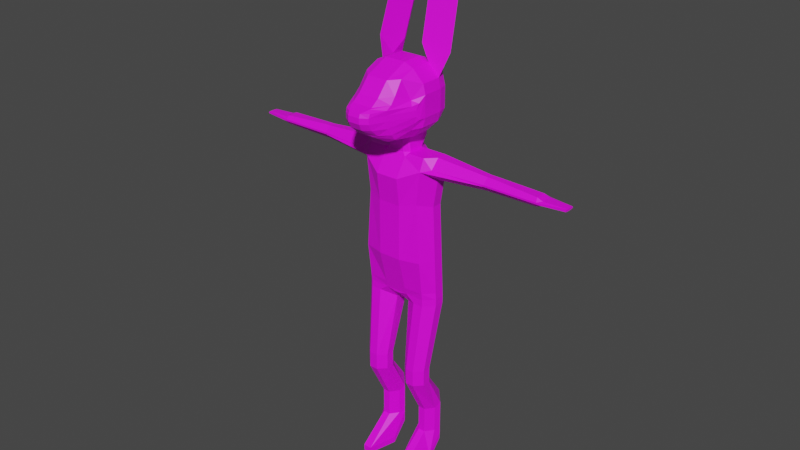 # Source: RabbitBase.blend  (saved by Blender 2.90.8; exported with 4.5.12 LTS)
import bpy
from mathutils import Matrix  # noqa: F401  (used for matrix-valued properties, if any)

bpy.ops.wm.read_factory_settings(use_empty=True)
scene = bpy.context.scene
scene.name = 'Scene'

# ---- collections
col_collection = bpy.data.collections.new('Collection'); scene.collection.children.link(col_collection)

# ---- images (referenced by path relative to the original .blend; pixels are not part of the script)
import os
ASSET_DIR = os.environ.get("B2B_ASSET_DIR", "")  # directory of the original .blend (textures are referenced by path, not embedded)
HERE = os.path.dirname(os.path.abspath(__file__))  # packed textures are extracted next to this script under _unpacked/

def load_image(name, relpath, width, height, colorspace="sRGB"):
    """Load a texture the original file referenced (path relative to the .blend, or extracted next to this script)."""
    p = next((c for c in (os.path.join(HERE, relpath), os.path.join(ASSET_DIR, relpath)) if relpath and os.path.exists(c)), "")
    if p:
        img = bpy.data.images.load(p, check_existing=True)
        img.name = name
    else:  # same state as the original file: an image datablock whose file is absent (Cycles renders it pink)
        img = bpy.data.images.new(name, width, height)
        img.source = "FILE"
        img.filepath = "//" + (relpath or name)
    img.colorspace_settings.name = colorspace
    return img
img_rabbitaobake = load_image('RabbitAOBake', 'Textures/RabbitAOBake.png', 1024, 1024, 'sRGB')
img_krimbletexturecombined_png = load_image('KrimbleTextureCombined.png', 'Textures/KrimbleTextureCombined.png', 1024, 1024, 'sRGB')

# ---- materials (node trees are filled in below, after node groups)
mat_material_001 = bpy.data.materials.new('Material.001')

# ---- material node trees
mat_material_001.use_nodes = True; mat_material_001.node_tree.nodes.clear()
_N = mat_material_001.node_tree.nodes; _L = mat_material_001.node_tree.links
n0 = _N.new('ShaderNodeBsdfPrincipled'); n0.name = 'Principled BSDF'; n0.location = (10, 300)
n0.distribution = 'GGX'
n0.subsurface_method = 'BURLEY'
n0.inputs[3].default_value = 1.45
n0.inputs[27].default_value = (0.0, 0.0, 0.0, 1.0)
n0.inputs[28].default_value = 1.0
n1 = _N.new('ShaderNodeOutputMaterial'); n1.name = 'Material Output'; n1.location = (300, 300)
n2 = _N.new('ShaderNodeTexImage'); n2.name = 'Image Texture'; n2.location = (251, 594)
n2.image = img_rabbitaobake
n3 = _N.new('ShaderNodeTexImage'); n3.name = 'Image Texture.001'; n3.location = (-280, 280)
n3.image = img_krimbletexturecombined_png
_L.new(n0.outputs[0], n1.inputs[0])
_L.new(n3.outputs[0], n0.inputs[0])
n1.is_active_output = True

# ---- world
world_world = bpy.data.worlds.new('World'); scene.world = world_world
world_world.use_nodes = True; world_world.node_tree.nodes.clear()
_N = world_world.node_tree.nodes; _L = world_world.node_tree.links
n0 = _N.new('ShaderNodeOutputWorld'); n0.name = 'World Output'; n0.location = (300, 300)
n1 = _N.new('ShaderNodeBackground'); n1.name = 'Background'; n1.location = (10, 300)
n1.inputs[0].default_value = (0.05088, 0.05088, 0.05088, 1.0)
_L.new(n1.outputs[0], n0.inputs[0])
n0.is_active_output = True
world_world.color = (0.05088, 0.05088, 0.05088)
world_world.use_sun_shadow = False
world_world.sun_shadow_jitter_overblur = 0.0

# ---- meshes
me_cube_001 = bpy.data.meshes.new('Cube.001')
me_cube_001.from_pydata([(0.7919, -1.0, 13.23), (0.7919, -1.726, 16.08), (0.7919, 1.149, 16.08), (0.7919, -1.969, 21.87), (0.7919, 1.311, 21.87), (1.872, 1.0, 20.17), (2.47, 0.3581, 19.87), (1.872, -1.36, 20.17), (2.47, -0.3581, 19.87), (0.7919, 1.515, 19.94), (0.7919, -1.726, 19.94), (0.7919, 1.0, 24.67), (1.31, -2.383, 0.2608), (0.7823, -0.3221, 0.2608), (1.354, -0.2258, 2.016), (0.9038, 0.3617, 2.016), (0.7823, 0.818, 1.551), (1.31, 1.346, 2.103), (0.7823, 0.818, 1.949), (1.31, 1.346, 2.501), (2.427, -0.3221, 0.2608), (1.899, -2.383, 0.2608), (2.306, 0.3617, 2.016), (1.856, -0.2258, 2.016), (1.899, 1.346, 2.103), (2.427, 0.818, 1.551), (1.899, 1.346, 2.501), (2.427, 0.818, 1.949), (1.354, -0.2258, 3.949), (0.9038, 0.3617, 3.949), (0.7823, 0.818, 4.217), (1.31, 1.346, 4.769), (1.899, 1.346, 4.769), (2.427, 0.818, 4.217), (2.306, 0.3617, 3.949), (1.856, -0.2258, 3.949), (1.31, -1.603, 6.653), (0.7823, -1.075, 6.653), (0.7823, -0.4864, 6.653), (1.31, 0.04151, 6.653), (1.899, 0.04151, 6.653), (2.427, -0.4864, 6.653), (2.427, -1.075, 6.653), (1.899, -1.603, 6.653), (1.31, -1.603, 7.791), (0.7823, -1.075, 7.791), (0.7823, -0.4864, 7.791), (1.31, 0.04151, 7.791), (1.899, 0.04151, 7.791), (2.427, -0.4864, 7.791), (2.427, -1.075, 7.791), (1.899, -1.603, 7.791), (0.484, -0.3581, 12.3), (1.434, -1.0, 12.74), (0.7919, -1.0, 13.23), (0.15, -1.0, 13.09), (1.434, 1.111, 12.74), (0.5941, 0.7831, 12.3), (0.15, 1.0, 12.74), (0.7919, 1.0, 13.23), (2.15, 1.111, 12.74), (2.792, 0.3581, 12.74), (2.792, -0.3581, 12.74), (2.15, -1.0, 12.74), (2.15, 1.0, 13.23), (2.792, 0.3581, 13.23), (2.792, -0.3581, 13.23), (2.15, -1.0, 13.23), (2.15, 0.8774, 16.08), (2.653, 0.3581, 16.08), (2.653, -0.3581, 16.08), (2.15, -1.36, 16.08), (2.15, 1.0, 22.51), (2.792, 0.3581, 21.87), (2.792, -0.3581, 21.87), (2.15, -1.36, 22.51), (0.9172, 0.3581, 23.34), (0.7919, 1.311, 22.7), (0.15, 1.311, 23.34), (0.7919, 1.0, 23.98), (2.792, 0.3581, 23.34), (2.792, 1.0, 22.7), (2.792, -1.0, 22.7), (2.792, -0.3581, 23.34), (2.15, -1.0, 23.34), (6.412, 0.5992, 22.55), (6.412, 0.2146, 22.16), (6.412, -0.2146, 22.16), (6.412, -0.5992, 22.55), (6.412, 0.2146, 23.05), (6.412, 0.5992, 22.66), (6.412, -0.5992, 22.66), (6.412, -0.2146, 23.05), (6.766, 0.5992, 22.55), (6.766, 0.2146, 22.16), (6.766, -0.2146, 22.16), (6.766, -0.5992, 22.55), (6.766, 0.2146, 23.05), (6.766, 0.5992, 22.66), (6.766, -0.5992, 22.66), (6.766, -0.2146, 23.05), (10.13, 0.5903, 22.55), (10.05, 0.3581, 22.29), (10.05, -0.3581, 22.29), (10.13, -0.5903, 22.55), (10.05, 0.3581, 22.89), (10.13, 0.5903, 22.66), (10.13, -0.5903, 22.66), (10.05, -0.3581, 22.89), (10.36, 0.5903, 22.55), (10.45, 0.3581, 22.46), (10.45, -0.3581, 22.46), (10.36, -0.5903, 22.55), (10.45, 0.3581, 22.74), (10.36, 0.5903, 22.66), (10.36, -0.5903, 22.66), (10.45, -0.3581, 22.74), (12.01, 0.174, 22.53), (12.01, 0.3642, 22.56), (12.01, -0.3683, 22.56), (12.01, -0.1754, 22.53), (12.01, 0.3642, 22.65), (12.01, 0.174, 22.67), (12.01, -0.1754, 22.67), (12.01, -0.3683, 22.65), (0.7823, -0.3221, -0.1634), (1.31, -2.383, -0.1634), (1.31, 1.346, 1.679), (0.7823, 0.818, 1.127), (2.427, 0.818, 1.127), (1.899, 1.346, 1.679), (1.899, -2.383, -0.1634), (2.427, -0.3221, -0.1634), (0.7919, -1.121, 13.71), (2.769, -0.3581, 13.71), (2.15, -1.06, 13.71), (2.769, 0.3581, 13.71), (2.15, 0.9796, 13.71), (0.5462, 1.175, 13.35), (0.6339, 1.174, 13.44), (0.963, 1.154, 13.23), (0.7919, 1.004, 13.23), (0.6339, 1.174, 13.5), (0.5462, 1.173, 13.59), (0.7919, 1.17, 13.88), (0.9628, 1.148, 13.71), (0.6194, 2.258, 13.24), (0.7919, 2.256, 13.42), (0.7919, 2.255, 13.55), (0.6194, 2.253, 13.72), (0.09955, 3.582, 13.48), (0.07205, 3.582, 13.46), (0.07205, 3.581, 13.53), (0.09955, 3.582, 13.5), (0.9172, -0.731, 23.34), (0.5229, -1.0, 23.34), (0.7919, -1.148, 23.12), (1.061, -1.0, 23.34), (0.5229, -1.0, 24.67), (0.7919, -0.731, 24.67), (-0.7919, -1.0, 13.23), (0.0, -1.0, 13.09), (0.0, 1.0, 12.74), (0.0, -1.0, 13.23), (0.0, 1.175, 13.35), (-0.7919, -1.726, 16.08), (-0.7919, 1.149, 16.08), (0.0, -1.726, 16.08), (0.0, 1.149, 16.08), (-0.7919, -1.969, 21.87), (-0.7919, 1.311, 21.87), (0.0, -1.969, 21.87), (0.0, 1.311, 21.87), (0.0, -1.0, 23.34), (0.0, 1.311, 23.34), (-1.872, 1.0, 20.17), (-2.47, 0.3581, 19.87), (-1.872, -1.36, 20.17), (-2.47, -0.3581, 19.87), (0.0, 1.515, 19.94), (-0.7919, 1.515, 19.94), (0.0, -1.726, 19.94), (-0.7919, -1.726, 19.94), (-0.7919, 1.0, 24.67), (0.0, -1.0, 24.67), (0.0, 1.0, 24.67), (-1.31, -2.383, 0.2608), (-0.7823, -0.3221, 0.2608), (-1.354, -0.2258, 2.016), (-0.9038, 0.3617, 2.016), (-0.7823, 0.818, 1.551), (-1.31, 1.346, 2.103), (-0.7823, 0.818, 1.949), (-1.31, 1.346, 2.501), (-2.427, -0.3221, 0.2608), (-1.899, -2.383, 0.2608), (-2.306, 0.3617, 2.016), (-1.856, -0.2258, 2.016), (-1.899, 1.346, 2.103), (-2.427, 0.818, 1.551), (-1.899, 1.346, 2.501), (-2.427, 0.818, 1.949), (-1.354, -0.2258, 3.949), (-0.9038, 0.3617, 3.949), (-0.7823, 0.818, 4.217), (-1.31, 1.346, 4.769), (-1.899, 1.346, 4.769), (-2.427, 0.818, 4.217), (-2.306, 0.3617, 3.949), (-1.856, -0.2258, 3.949), (-1.31, -1.603, 6.653), (-0.7823, -1.075, 6.653), (-0.7823, -0.4864, 6.653), (-1.31, 0.04151, 6.653), (-1.899, 0.04151, 6.653), (-2.427, -0.4864, 6.653), (-2.427, -1.075, 6.653), (-1.899, -1.603, 6.653), (-1.31, -1.603, 7.791), (-0.7823, -1.075, 7.791), (-0.7823, -0.4864, 7.791), (-1.31, 0.04151, 7.791), (-1.899, 0.04151, 7.791), (-2.427, -0.4864, 7.791), (-2.427, -1.075, 7.791), (-1.899, -1.603, 7.791), (-0.484, -0.3581, 12.3), (-1.434, -1.0, 12.74), (-0.7919, -1.0, 13.23), (-0.15, -1.0, 13.09), (-1.434, 1.111, 12.74), (-0.5941, 0.7831, 12.3), (-0.15, 1.0, 12.74), (-0.7919, 1.0, 13.23), (-2.15, 1.111, 12.74), (-2.792, 0.3581, 12.74), (-2.792, -0.3581, 12.74), (-2.15, -1.0, 12.74), (-2.15, 1.0, 13.23), (-2.792, 0.3581, 13.23), (-2.792, -0.3581, 13.23), (-2.15, -1.0, 13.23), (-2.15, 0.8774, 16.08), (-2.653, 0.3581, 16.08), (-2.653, -0.3581, 16.08), (-2.15, -1.36, 16.08), (-2.15, 1.0, 22.51), (-2.792, 0.3581, 21.87), (-2.792, -0.3581, 21.87), (-2.15, -1.36, 22.51), (-0.7919, 0.3581, 23.34), (-0.7919, 1.311, 22.7), (-0.15, 1.311, 23.34), (-0.7919, 1.0, 23.98), (-2.792, 0.3581, 23.34), (-2.792, 1.0, 22.7), (-2.792, -1.0, 22.7), (-2.792, -0.3581, 23.34), (-2.15, -1.0, 23.34), (-6.412, 0.5992, 22.55), (-6.412, 0.2146, 22.16), (-6.412, -0.2146, 22.16), (-6.412, -0.5992, 22.55), (-6.412, 0.2146, 23.05), (-6.412, 0.5992, 22.66), (-6.412, -0.5992, 22.66), (-6.412, -0.2146, 23.05), (-6.766, 0.5992, 22.55), (-6.766, 0.2146, 22.16), (-6.766, -0.2146, 22.16), (-6.766, -0.5992, 22.55), (-6.766, 0.2146, 23.05), (-6.766, 0.5992, 22.66), (-6.766, -0.5992, 22.66), (-6.766, -0.2146, 23.05), (-10.13, 0.5903, 22.55), (-10.05, 0.3581, 22.29), (-10.05, -0.3581, 22.29), (-10.13, -0.5903, 22.55), (-10.05, 0.3581, 22.89), (-10.13, 0.5903, 22.66), (-10.13, -0.5903, 22.66), (-10.05, -0.3581, 22.89), (-10.36, 0.5903, 22.55), (-10.45, 0.3581, 22.46), (-10.45, -0.3581, 22.46), (-10.36, -0.5903, 22.55), (-10.45, 0.3581, 22.74), (-10.36, 0.5903, 22.66), (-10.36, -0.5903, 22.66), (-10.45, -0.3581, 22.74), (-12.01, 0.174, 22.53), (-12.01, 0.3642, 22.56), (-12.01, -0.3683, 22.56), (-12.01, -0.1754, 22.53), (-12.01, 0.3642, 22.65), (-12.01, 0.174, 22.67), (-12.01, -0.1754, 22.67), (-12.01, -0.3683, 22.65), (-0.7823, -0.3221, -0.1634), (-1.31, -2.383, -0.1634), (-1.31, 1.346, 1.679), (-0.7823, 0.818, 1.127), (-2.427, 0.818, 1.127), (-1.899, 1.346, 1.679), (-1.899, -2.383, -0.1634), (-2.427, -0.3221, -0.1634), (-0.7919, -1.121, 13.71), (0.0, -1.121, 13.71), (0.0, 1.173, 13.59), (-2.769, -0.3581, 13.71), (-2.15, -1.06, 13.71), (-2.769, 0.3581, 13.71), (-2.15, 0.9796, 13.71), (0.0, 2.258, 13.04), (0.0, 2.253, 13.86), (0.0, 3.582, 13.46), (0.0, 3.581, 13.53), (-0.5462, 1.175, 13.35), (-0.6339, 1.174, 13.44), (-0.963, 1.154, 13.23), (-0.7919, 1.004, 13.23), (-0.6339, 1.174, 13.5), (-0.5462, 1.173, 13.59), (-0.7919, 1.17, 13.88), (-0.9628, 1.148, 13.71), (-0.6194, 2.258, 13.24), (-0.7919, 2.256, 13.42), (-0.7919, 2.255, 13.55), (-0.6194, 2.253, 13.72), (-0.09955, 3.582, 13.48), (-0.07205, 3.582, 13.46), (-0.07205, 3.581, 13.53), (-0.09955, 3.582, 13.5), (-0.7919, -0.731, 23.34), (-0.5229, -1.0, 23.34), (-0.7919, -1.148, 23.12), (-1.061, -1.0, 23.34), (-0.5229, -1.0, 24.67), (-0.7919, -0.731, 24.67), (0.7321, -2.761, 24.61), (0.7321, -1.126, 24.34), (1.387, -1.126, 24.61), (1.429, -2.803, 24.97), (2.182, -1.126, 25.41), (2.346, -1.126, 26.06), (1.827, -1.824, 25.36), (1.429, -3.2, 25.36), (1.387, -1.126, 28.97), (0.7321, -1.126, 29.25), (0.7321, -2.761, 28.52), (1.345, -2.158, 28.56), (0.7321, -4.137, 27.2), (1.429, -3.2, 27.25), (2.182, -1.126, 28.18), (1.827, -1.824, 27.25), (2.346, -1.126, 27.52), (1.387, 0.3379, 24.61), (0.7321, 0.3379, 24.34), (0.7321, 0.993, 24.61), (1.429, 1.035, 24.97), (0.7321, 1.788, 25.41), (0.7321, 2.059, 26.06), (1.387, 1.788, 26.06), (1.429, 1.433, 25.36), (2.182, 0.3379, 25.41), (1.827, 1.035, 25.36), (2.182, 0.993, 26.06), (2.346, 0.3379, 26.06), (0.7321, 0.993, 28.97), (0.7321, 0.3379, 29.25), (1.387, 0.3379, 28.97), (1.429, 1.18, 28.62), (2.182, 0.3379, 28.18), (2.346, 0.3379, 27.52), (2.182, 0.993, 27.52), (1.827, 1.18, 28.22), (0.7321, 1.788, 28.18), (1.429, 1.433, 28.22), (1.387, 1.788, 27.52), (0.7321, 2.059, 27.52), (0.682, 0.5956, 29.99), (0.8099, 0.8438, 29.9), (2.084, 1.232, 29.79), (2.75, 0.7079, 29.75), (0.5015, 1.429, 32.86), (0.6295, 1.678, 32.77), (1.903, 2.066, 32.66), (2.569, 1.542, 32.62), (0.5316, 2.128, 35.08), (0.6231, 2.306, 35.02), (1.534, 2.678, 34.93), (2.12, 2.209, 34.91), (0.5997, 2.482, 36.01), (0.6339, 2.548, 35.99), (0.9748, 2.563, 35.95), (1.281, 2.512, 35.95), (2.182, -1.782, 26.31), (2.079, -1.794, 25.86), (2.278, -1.55, 26.06), (1.4, -3.445, 25.84), (1.387, -3.556, 26.31), (1.387, -3.556, 26.7), (1.411, -3.576, 27.02), (2.032, -2.021, 26.98), (2.182, -1.782, 26.7), (2.257, -1.601, 27.11), (0.9415, -3.856, 25.39), (0.4126, -4.137, 25.41), (0.7321, -3.86, 25.25), (0.8905, -4.586, 26.31), (0.4126, -4.914, 26.31), (0.4126, -4.687, 25.87), (0.9069, -4.362, 25.86), (0.4126, -4.823, 26.95), (0.9101, -4.495, 26.97), (0.7321, -4.297, 27.15), (0.4126, -4.914, 26.7), (0.8905, -4.586, 26.7), (0.7321, -3.562, 27.62), (1.385, -2.799, 27.66), (-0.7321, -2.761, 24.61), (-0.7321, -1.126, 24.34), (-1.387, -1.126, 24.61), (-1.429, -2.803, 24.97), (-2.182, -1.126, 25.41), (-2.346, -1.126, 26.06), (-1.827, -1.824, 25.36), (-1.429, -3.2, 25.36), (-1.387, -1.126, 28.97), (-0.7321, -1.126, 29.25), (-0.7321, -2.761, 28.52), (-1.345, -2.158, 28.56), (-0.7321, -4.137, 27.2), (-1.429, -3.2, 27.25), (-2.182, -1.126, 28.18), (-1.827, -1.824, 27.25), (-2.346, -1.126, 27.52), (-1.387, 0.3379, 24.61), (-0.7321, 0.3379, 24.34), (-0.7321, 0.993, 24.61), (-1.429, 1.035, 24.97), (-0.7321, 1.788, 25.41), (-0.7321, 2.059, 26.06), (-1.387, 1.788, 26.06), (-1.429, 1.433, 25.36), (-2.182, 0.3379, 25.41), (-1.827, 1.035, 25.36), (-2.182, 0.993, 26.06), (-2.346, 0.3379, 26.06), (-0.7321, 0.993, 28.97), (-0.7321, 0.3379, 29.25), (-1.387, 0.3379, 28.97), (-1.429, 1.18, 28.62), (-2.182, 0.3379, 28.18), (-2.346, 0.3379, 27.52), (-2.182, 0.993, 27.52), (-1.827, 1.18, 28.22), (-0.7321, 1.788, 28.18), (-1.429, 1.433, 28.22), (-1.387, 1.788, 27.52), (-0.7321, 2.059, 27.52), (0.0, -2.761, 24.61), (0.0, -1.126, 24.34), (0.0, -4.137, 25.41), (0.0, -1.126, 29.25), (0.0, -2.761, 28.52), (0.0, -4.137, 27.2), (0.0, 0.3379, 24.34), (0.0, 0.993, 24.61), (0.0, 1.788, 25.41), (0.0, 2.059, 26.06), (0.0, 0.993, 28.97), (0.0, 0.3379, 29.25), (0.0, 1.788, 28.18), (0.0, 2.059, 27.52), (-0.682, 0.5956, 29.99), (-0.8099, 0.8438, 29.9), (-2.084, 1.232, 29.79), (-2.75, 0.7079, 29.75), (-0.5015, 1.429, 32.86), (-0.6295, 1.678, 32.77), (-1.903, 2.066, 32.66), (-2.569, 1.542, 32.62), (-0.5316, 2.128, 35.08), (-0.6231, 2.306, 35.02), (-1.534, 2.678, 34.93), (-2.12, 2.209, 34.91), (-0.5997, 2.482, 36.01), (-0.6339, 2.548, 35.99), (-0.9748, 2.563, 35.95), (-1.281, 2.512, 35.95), (-2.182, -1.782, 26.31), (-2.079, -1.794, 25.86), (-2.278, -1.55, 26.06), (-1.4, -3.445, 25.84), (-1.387, -3.556, 26.31), (-1.387, -3.556, 26.7), (-1.411, -3.576, 27.02), (-2.032, -2.021, 26.98), (-2.182, -1.782, 26.7), (-2.257, -1.601, 27.11), (0.0, -4.687, 25.87), (0.0, -4.914, 26.31), (0.0, -4.914, 26.7), (0.0, -4.825, 26.95), (-0.9415, -3.856, 25.39), (-0.4126, -4.137, 25.41), (-0.7321, -3.86, 25.25), (-0.8905, -4.586, 26.31), (-0.4126, -4.914, 26.31), (-0.4126, -4.687, 25.87), (-0.9069, -4.362, 25.86), (-0.4126, -4.823, 26.95), (-0.9101, -4.495, 26.97), (-0.7321, -4.297, 27.15), (-0.4126, -4.914, 26.7), (-0.8905, -4.586, 26.7), (-0.7321, -3.562, 27.62), (-1.385, -2.799, 27.66), (0.0, -3.562, 27.62)], [], [(21, 23, 14, 12), (26, 19, 31, 32), (22, 27, 33, 34), (18, 15, 29, 30), (13, 15, 18, 16), (30, 29, 37, 38), (38, 37, 45, 46), (14, 23, 35, 28), (17, 19, 26, 24), (25, 27, 22, 20), (40, 39, 47, 48), (28, 35, 43, 36), (32, 31, 39, 40), (34, 33, 41, 42), (58, 57, 52, 55, 161, 162), (42, 41, 49, 50), (46, 45, 52, 57), (36, 43, 51, 44), (54, 53, 63, 67, 0), (44, 51, 63, 53), (48, 47, 56, 60), (50, 49, 61, 62), (5, 9, 4, 72), (55, 54, 0, 163, 161), (60, 56, 59, 141, 140, 64), (146, 314, 316, 151), (64, 140, 139, 142, 145, 137), (308, 133, 1, 167), (62, 61, 65, 66), (72, 4, 77, 81), (181, 10, 3, 171), (134, 136, 69, 70), (309, 143, 149, 315), (133, 135, 71, 1), (80, 83, 92, 89), (8, 6, 73, 74), (9, 179, 172, 4), (10, 7, 75, 3), (79, 78, 174, 185, 11), (80, 76, 154, 157, 84, 83), (173, 155, 158, 184), (3, 75, 82, 84, 157, 156), (82, 75, 88, 91), (72, 81, 90, 85), (91, 88, 96, 99), (158, 159, 11, 185, 184), (87, 86, 94, 95), (74, 73, 86, 87), (97, 100, 108, 105), (85, 90, 98, 93), (89, 92, 100, 97), (95, 94, 102, 103), (111, 110, 117, 120), (103, 102, 110, 111), (99, 96, 104, 107), (93, 98, 106, 101), (115, 112, 119, 124), (107, 104, 112, 115), (101, 106, 114, 109), (105, 108, 116, 113), (73, 6, 5, 72), (109, 114, 121, 118), (113, 116, 123, 122), (119, 120, 117, 118, 121, 122, 123, 124), (4, 172, 174, 78, 77), (154, 76, 79, 11, 159), (52, 53, 54, 55), (56, 57, 58, 59), (76, 77, 78, 79), (82, 83, 84), (12, 14, 15, 13), (19, 17, 16, 18), (27, 25, 24, 26), (23, 21, 20, 22), (26, 32, 33, 27), (35, 23, 22, 34), (14, 28, 29, 15), (31, 19, 18, 30), (32, 40, 41, 33), (43, 35, 34, 42), (28, 36, 37, 29), (39, 31, 30, 38), (42, 50, 51, 43), (45, 37, 36, 44), (38, 46, 47, 39), (49, 41, 40, 48), (48, 60, 61, 49), (63, 51, 50, 62), (44, 53, 52, 45), (56, 47, 46, 57), (62, 66, 67, 63), (65, 61, 60, 64), (134, 70, 71, 135), (136, 65, 64, 137), (8, 74, 75, 7), (6, 69, 68, 5), (76, 80, 81, 77), (72, 85, 86, 73), (88, 75, 74, 87), (92, 83, 82, 91), (90, 81, 80, 89), (89, 97, 98, 90), (94, 86, 85, 93), (96, 88, 87, 95), (100, 92, 91, 99), (95, 103, 104, 96), (108, 100, 99, 107), (106, 98, 97, 105), (102, 94, 93, 101), (107, 115, 116, 108), (114, 106, 105, 113), (110, 102, 101, 109), (112, 104, 103, 111), (113, 122, 121, 114), (117, 110, 109, 118), (119, 112, 111, 120), (123, 116, 115, 124), (16, 17, 127, 128), (70, 8, 7, 71), (1, 71, 7, 10), (2, 168, 179, 9), (70, 69, 6, 8), (167, 1, 10, 181), (68, 2, 9, 5), (128, 127, 130, 129, 132, 131, 126, 125), (25, 20, 132, 129), (13, 16, 128, 125), (12, 13, 125, 126), (21, 12, 126, 131), (20, 21, 131, 132), (17, 24, 130, 127), (24, 25, 129, 130), (69, 136, 137, 68), (66, 134, 135, 67), (0, 67, 135, 133), (144, 143, 309, 168, 2), (66, 65, 136, 134), (163, 0, 133, 308), (142, 139, 147, 148), (315, 149, 152, 317), (138, 141, 59, 58, 162, 164), (137, 145, 144, 2, 68), (148, 147, 150, 153), (150, 151, 316, 317, 152, 153), (138, 139, 140, 141), (142, 143, 144, 145), (138, 146, 147, 139), (149, 143, 142, 148), (146, 151, 150, 147), (152, 149, 148, 153), (138, 164, 314, 146), (154, 155, 156, 157), (154, 159, 158, 155), (171, 3, 156, 155, 173), (195, 186, 188, 197), (200, 206, 205, 193), (196, 208, 207, 201), (192, 204, 203, 189), (187, 190, 192, 189), (204, 212, 211, 203), (212, 220, 219, 211), (188, 202, 209, 197), (191, 198, 200, 193), (199, 194, 196, 201), (214, 222, 221, 213), (202, 210, 217, 209), (206, 214, 213, 205), (208, 216, 215, 207), (232, 162, 161, 229, 226, 231), (216, 224, 223, 215), (220, 231, 226, 219), (210, 218, 225, 217), (228, 160, 241, 237, 227), (218, 227, 237, 225), (222, 234, 230, 221), (224, 236, 235, 223), (175, 246, 170, 180), (229, 161, 163, 160, 228), (234, 238, 320, 321, 233, 230), (326, 331, 316, 314), (162, 164, 163, 161), (238, 313, 325, 322, 319, 320), (308, 167, 165, 307), (236, 240, 239, 235), (246, 255, 251, 170), (181, 171, 169, 182), (310, 244, 243, 312), (309, 315, 329, 323), (307, 165, 245, 311), (309, 168, 167, 308), (172, 174, 173, 171), (254, 263, 266, 257), (178, 248, 247, 176), (180, 170, 172, 179), (179, 172, 171, 181), (182, 169, 249, 177), (253, 183, 185, 174, 252), (254, 257, 258, 337, 334, 250), (173, 184, 338, 335), (169, 336, 337, 258, 256, 249), (256, 265, 262, 249), (246, 259, 264, 255), (265, 273, 270, 262), (338, 184, 185, 183, 339), (261, 269, 268, 260), (248, 261, 260, 247), (271, 279, 282, 274), (259, 267, 272, 264), (263, 271, 274, 266), (269, 277, 276, 268), (285, 294, 291, 284), (277, 285, 284, 276), (273, 281, 278, 270), (267, 275, 280, 272), (289, 298, 293, 286), (281, 289, 286, 278), (275, 283, 288, 280), (279, 287, 290, 282), (247, 246, 175, 176), (283, 292, 295, 288), (287, 296, 297, 290), (293, 298, 297, 296, 295, 292, 291, 294), (170, 251, 252, 174, 172), (174, 185, 184, 173), (334, 339, 183, 253, 250), (226, 229, 228, 227), (230, 233, 232, 231), (250, 253, 252, 251), (256, 258, 257), (186, 187, 189, 188), (193, 192, 190, 191), (201, 200, 198, 199), (197, 196, 194, 195), (200, 201, 207, 206), (209, 208, 196, 197), (188, 189, 203, 202), (205, 204, 192, 193), (206, 207, 215, 214), (217, 216, 208, 209), (202, 203, 211, 210), (213, 212, 204, 205), (216, 217, 225, 224), (219, 218, 210, 211), (212, 213, 221, 220), (223, 222, 214, 215), (222, 223, 235, 234), (237, 236, 224, 225), (218, 219, 226, 227), (230, 231, 220, 221), (236, 237, 241, 240), (239, 238, 234, 235), (310, 311, 245, 244), (312, 313, 238, 239), (178, 177, 249, 248), (176, 175, 242, 243), (250, 251, 255, 254), (246, 247, 260, 259), (262, 261, 248, 249), (266, 265, 256, 257), (264, 263, 254, 255), (263, 264, 272, 271), (268, 267, 259, 260), (270, 269, 261, 262), (274, 273, 265, 266), (269, 270, 278, 277), (282, 281, 273, 274), (280, 279, 271, 272), (276, 275, 267, 268), (281, 282, 290, 289), (288, 287, 279, 280), (284, 283, 275, 276), (286, 285, 277, 278), (287, 288, 295, 296), (291, 292, 283, 284), (293, 294, 285, 286), (297, 298, 289, 290), (190, 302, 301, 191), (244, 245, 177, 178), (165, 182, 177, 245), (168, 179, 181, 167), (166, 180, 179, 168), (244, 178, 176, 243), (167, 181, 182, 165), (242, 175, 180, 166), (302, 299, 300, 305, 306, 303, 304, 301), (199, 303, 306, 194), (187, 299, 302, 190), (186, 300, 299, 187), (195, 305, 300, 186), (194, 306, 305, 195), (191, 301, 304, 198), (198, 304, 303, 199), (243, 242, 313, 312), (240, 241, 311, 310), (164, 309, 308, 163), (160, 307, 311, 241), (324, 166, 168, 309, 323), (240, 310, 312, 239), (163, 308, 307, 160), (322, 328, 327, 319), (315, 317, 332, 329), (318, 164, 162, 232, 233, 321), (164, 314, 315, 309), (313, 242, 166, 324, 325), (314, 316, 317, 315), (328, 333, 330, 327), (330, 333, 332, 317, 316, 331), (318, 321, 320, 319), (322, 325, 324, 323), (318, 319, 327, 326), (329, 328, 322, 323), (326, 327, 330, 331), (332, 333, 328, 329), (318, 326, 314, 164), (334, 337, 336, 335), (334, 335, 338, 339), (171, 173, 335, 336, 169), (371, 348, 354, 373), (342, 357, 365, 344), (360, 364, 366), (375, 367, 363, 379), (343, 346, 347), (372, 376, 378), (401, 410, 413, 400), (351, 420, 353, 355), (368, 374, 356, 345), (340, 341, 342, 343), (398, 400, 347, 346), (504, 417, 414, 505), (348, 349, 350, 351), (403, 404, 355, 353), (357, 358, 359, 360), (361, 362, 363, 364), (365, 366, 367, 368), (369, 370, 371, 372), (373, 374, 375, 376), (377, 378, 379, 380), (340, 409, 408, 464, 462), (342, 344, 346, 343), (402, 401, 397, 405), (354, 348, 351, 355), (419, 352, 353, 420), (354, 355, 404, 406, 356), (365, 357, 360, 366), (359, 361, 364, 360), (363, 367, 366, 364), (377, 369, 372, 378), (373, 376, 383, 384), (375, 379, 378, 376), (374, 368, 367, 375), (362, 380, 379, 363), (341, 358, 357, 342), (368, 345, 344, 365), (370, 349, 348, 371), (356, 374, 373, 354), (407, 347, 400, 413), (344, 345, 399, 398, 346), (369, 377, 474, 472), (362, 361, 470, 471), (377, 380, 475, 474), (370, 369, 472, 473), (380, 362, 471, 475), (418, 410, 401, 402), (341, 340, 462, 463), (358, 341, 463, 468), (418, 402, 403, 415), (361, 359, 469, 470), (408, 412, 502, 464), (359, 358, 468, 469), (419, 350, 466, 520), (349, 370, 473, 465), (350, 349, 465, 466), (384, 383, 387, 388), (376, 372, 382, 383), (372, 371, 381, 382), (371, 373, 384, 381), (385, 388, 392, 389), (381, 384, 388, 385), (382, 381, 385, 386), (383, 382, 386, 387), (391, 390, 394, 395), (386, 385, 389, 390), (387, 386, 390, 391), (388, 387, 391, 392), (393, 396, 395, 394), (392, 391, 395, 396), (389, 392, 396, 393), (390, 389, 393, 394), (397, 398, 399), (404, 405, 406), (411, 503, 502, 412), (352, 416, 415, 403, 353), (397, 401, 400, 398), (402, 405, 404, 403), (411, 417, 504, 503), (414, 416, 352, 467, 505), (345, 356, 406, 405, 397, 399), (407, 408, 409), (414, 415, 416), (411, 412, 413, 410), (414, 417, 418, 415), (412, 408, 407, 413), (417, 411, 410, 418), (407, 409, 340, 343, 347), (352, 419, 520, 467), (350, 419, 420, 351), (452, 454, 435, 429), (423, 425, 446, 438), (441, 447, 445), (456, 460, 444, 448), (424, 428, 427), (453, 459, 457), (496, 495, 512, 509), (432, 436, 434, 519), (449, 426, 437, 455), (421, 424, 423, 422), (493, 427, 428, 495), (504, 505, 513, 516), (429, 432, 431, 430), (498, 434, 436, 499), (438, 441, 440, 439), (442, 445, 444, 443), (446, 449, 448, 447), (450, 453, 452, 451), (454, 457, 456, 455), (458, 461, 460, 459), (421, 462, 464, 507, 508), (423, 424, 427, 425), (497, 500, 492, 496), (435, 436, 432, 429), (518, 519, 434, 433), (435, 437, 501, 499, 436), (446, 447, 441, 438), (440, 441, 445, 442), (444, 445, 447, 448), (458, 459, 453, 450), (454, 479, 478, 457), (456, 457, 459, 460), (455, 456, 448, 449), (443, 444, 460, 461), (422, 423, 438, 439), (449, 446, 425, 426), (451, 452, 429, 430), (437, 435, 454, 455), (506, 512, 495, 428), (425, 427, 493, 494, 426), (450, 472, 474, 458), (443, 471, 470, 442), (458, 474, 475, 461), (451, 473, 472, 450), (461, 475, 471, 443), (517, 497, 496, 509), (422, 463, 462, 421), (439, 468, 463, 422), (517, 514, 498, 497), (442, 470, 469, 440), (507, 464, 502, 511), (440, 469, 468, 439), (518, 520, 466, 431), (430, 465, 473, 451), (431, 466, 465, 430), (479, 483, 482, 478), (457, 478, 477, 453), (453, 477, 476, 452), (452, 476, 479, 454), (480, 484, 487, 483), (476, 480, 483, 479), (477, 481, 480, 476), (478, 482, 481, 477), (486, 490, 489, 485), (481, 485, 484, 480), (482, 486, 485, 481), (483, 487, 486, 482), (488, 489, 490, 491), (487, 491, 490, 486), (484, 488, 491, 487), (485, 489, 488, 484), (492, 494, 493), (499, 501, 500), (510, 511, 502, 503), (433, 434, 498, 514, 515), (492, 493, 495, 496), (497, 498, 499, 500), (510, 503, 504, 516), (513, 505, 467, 433, 515), (426, 494, 492, 500, 501, 437), (506, 508, 507), (513, 515, 514), (510, 509, 512, 511), (513, 514, 517, 516), (511, 512, 506, 507), (516, 517, 509, 510), (506, 428, 424, 421, 508), (433, 467, 520, 518), (431, 432, 519, 518)])
_uv = me_cube_001.uv_layers.new(name='UVMap')
_uv.uv.foreach_set('vector', [0.6385, 0.4535, 0.6395, 0.3894, 0.6515, 0.3894, 0.6525, 0.4535, 0.9845, 0.5138, 0.9705, 0.5138, 0.9705, 0.4708, 0.9845, 0.4708, 0.649, 0.3214, 0.6379, 0.3219, 0.6434, 0.2699, 0.6537, 0.2771, 0.8164, 0.1072, 0.8275, 0.1077, 0.8322, 0.152, 0.8219, 0.1592, 0.8391, 0.06576, 0.8275, 0.1077, 0.8164, 0.1072, 0.8154, 0.09808, 0.8219, 0.1592, 0.8322, 0.152, 0.8723, 0.2104, 0.8585, 0.2118, 0.8585, 0.2118, 0.8723, 0.2104, 0.8751, 0.2365, 0.8612, 0.2379, 0.9132, 0.2827, 0.9013, 0.2827, 0.9013, 0.2439, 0.9132, 0.2439, 0.9705, 0.5213, 0.9705, 0.5138, 0.9845, 0.5138, 0.9845, 0.5213, 0.6369, 0.331, 0.6379, 0.3219, 0.649, 0.3214, 0.6606, 0.3633, 0.9845, 0.418, 0.9705, 0.418, 0.9705, 0.3965, 0.9845, 0.3965, 0.9132, 0.2439, 0.9013, 0.2439, 0.9002, 0.1741, 0.9142, 0.1741, 0.9845, 0.4708, 0.9705, 0.4708, 0.9705, 0.418, 0.9845, 0.418, 0.6537, 0.2771, 0.6434, 0.2699, 0.6801, 0.2172, 0.6939, 0.2186, 0.8369, 0.3547, 0.8419, 0.3442, 0.8685, 0.3414, 0.8848, 0.3578, 0.8845, 0.3578, 0.8366, 0.3546, 0.6939, 0.2186, 0.6801, 0.2172, 0.6828, 0.1911, 0.6967, 0.1925, 0.8612, 0.2379, 0.8751, 0.2365, 0.8685, 0.3414, 0.8419, 0.3442, 0.9142, 0.1741, 0.9002, 0.1741, 0.9002, 0.1513, 0.9142, 0.1513, 0.9265, 0.04913, 0.9113, 0.05897, 0.8943, 0.05897, 0.8943, 0.04912, 0.9265, 0.04912, 0.9142, 0.1513, 0.9002, 0.1513, 0.8943, 0.05897, 0.9113, 0.05897, 0.9845, 0.3965, 0.9705, 0.3965, 0.9735, 0.3167, 0.9905, 0.3167, 0.6967, 0.1925, 0.6828, 0.1911, 0.6743, 0.07575, 0.6912, 0.07747, 0.0831, 0.1997, 0.08706, 0.2193, 0.05203, 0.2193, 0.04051, 0.1947, 0.9418, 0.05198, 0.9265, 0.04913, 0.9265, 0.04912, 0.9453, 0.04912, 0.9453, 0.05198, 0.9905, 0.3167, 0.9735, 0.3167, 0.9582, 0.3059, 0.9582, 0.306, 0.9623, 0.3079, 0.9905, 0.3059, 0.9014, 0.9322, 0.8862, 0.9319, 0.8872, 0.8792, 0.8889, 0.8792, 0.9905, 0.3059, 0.9623, 0.3079, 0.9545, 0.3043, 0.9545, 0.3031, 0.9623, 0.2989, 0.9905, 0.2967, 0.3888, 0.2337, 0.3888, 0.248, 0.3455, 0.248, 0.3455, 0.2337, 0.6912, 0.07747, 0.6743, 0.07575, 0.6755, 0.06449, 0.6924, 0.06621, 0.04051, 0.1947, 0.05203, 0.2193, 0.03693, 0.2193, 0.03709, 0.1831, 0.2752, 0.2337, 0.2752, 0.248, 0.2399, 0.248, 0.2399, 0.2337, 0.4183, 0.3921, 0.4053, 0.392, 0.4057, 0.3491, 0.4187, 0.3492, 0.8515, 0.9762, 0.8386, 0.9762, 0.8361, 0.9334, 0.8502, 0.9339, 0.3888, 0.248, 0.3889, 0.2726, 0.3456, 0.2726, 0.3455, 0.248, 0.4654, 0.367, 0.4524, 0.366, 0.4601, 0.3008, 0.4679, 0.3014, 0.4194, 0.2804, 0.4064, 0.2803, 0.4063, 0.2441, 0.4193, 0.2442, 0.08706, 0.2193, 0.08706, 0.2337, 0.05203, 0.2337, 0.05203, 0.2193, 0.2752, 0.248, 0.271, 0.2676, 0.2284, 0.2726, 0.2399, 0.248, 0.5841, 0.8915, 0.5952, 0.9031, 0.5952, 0.9058, 0.5721, 0.9058, 0.5721, 0.8915, 0.3862, 0.05553, 0.3824, 0.1052, 0.3557, 0.103, 0.3491, 0.09865, 0.3512, 0.06977, 0.3692, 0.05406, 0.6018, 0.7297, 0.6018, 0.7203, 0.6252, 0.7203, 0.6252, 0.7297, 0.2399, 0.248, 0.2284, 0.2726, 0.2251, 0.2843, 0.2134, 0.2726, 0.2134, 0.2529, 0.2175, 0.248, 0.2251, 0.2843, 0.2284, 0.2726, 0.228, 0.3499, 0.2259, 0.3499, 0.04051, 0.1947, 0.03709, 0.1831, 0.03799, 0.1175, 0.04004, 0.1175, 0.2259, 0.3499, 0.228, 0.3499, 0.228, 0.3563, 0.2259, 0.3563, 0.6065, 0.713, 0.6018, 0.7081, 0.6018, 0.6769, 0.6158, 0.6769, 0.6158, 0.713, 0.5207, 0.1102, 0.5129, 0.1092, 0.5137, 0.1028, 0.5215, 0.1038, 0.515, 0.1756, 0.502, 0.1739, 0.5129, 0.1092, 0.5207, 0.1102, 0.4684, 0.295, 0.4606, 0.2944, 0.4626, 0.2349, 0.4756, 0.2359, 0.04004, 0.1175, 0.03799, 0.1175, 0.03799, 0.1111, 0.04004, 0.1111, 0.4679, 0.3014, 0.4601, 0.3008, 0.4606, 0.2944, 0.4684, 0.295, 0.5215, 0.1038, 0.5137, 0.1028, 0.5187, 0.04346, 0.5316, 0.04509, 0.9481, 0.8365, 0.9026, 0.8365, 0.9143, 0.741, 0.9365, 0.741, 0.9481, 0.8605, 0.9026, 0.8605, 0.9026, 0.8365, 0.9481, 0.8365, 0.2259, 0.3563, 0.228, 0.3563, 0.228, 0.4172, 0.2259, 0.4172, 0.04004, 0.1111, 0.03799, 0.1111, 0.03801, 0.05009, 0.04003, 0.05009, 0.9798, 0.8413, 0.9727, 0.8413, 0.9732, 0.7409, 0.9791, 0.7409, 0.9798, 0.8554, 0.9727, 0.8554, 0.9727, 0.8413, 0.9798, 0.8413, 0.9798, 0.9769, 0.9727, 0.9769, 0.9727, 0.9627, 0.9798, 0.9627, 0.7892, 0.9871, 0.7437, 0.9871, 0.7437, 0.9631, 0.7892, 0.9631, 0.05254, 0.1831, 0.08891, 0.1889, 0.0831, 0.1997, 0.04051, 0.1947, 0.9798, 0.9627, 0.9727, 0.9627, 0.9735, 0.8623, 0.9793, 0.8623, 0.7892, 0.9631, 0.7437, 0.9631, 0.7553, 0.8677, 0.7775, 0.8677, 0.8227, 0.8654, 0.8244, 0.8771, 0.8244, 0.8984, 0.8227, 0.91, 0.8169, 0.91, 0.8157, 0.8984, 0.8157, 0.8771, 0.8169, 0.8654, 0.05203, 0.2193, 0.05203, 0.2337, 0.02524, 0.2337, 0.02524, 0.231, 0.03693, 0.2193, 0.4317, 0.8989, 0.4317, 0.8793, 0.443, 0.868, 0.4551, 0.868, 0.4551, 0.8991, 0.9338, 0.07513, 0.9113, 0.05897, 0.9265, 0.04913, 0.9418, 0.05198, 0.9735, 0.3167, 0.9535, 0.3207, 0.943, 0.3152, 0.9582, 0.3059, 0.3548, 0.1436, 0.3594, 0.1173, 0.3688, 0.1285, 0.3754, 0.1436, 0.03004, 0.4409, 0.04101, 0.4286, 0.04174, 0.4409, 0.8887, 0.06103, 0.8423, 0.1065, 0.8275, 0.1077, 0.8391, 0.06576, 0.8065, 0.1214, 0.8055, 0.1123, 0.8154, 0.09808, 0.8164, 0.1072, 0.6379, 0.3219, 0.6369, 0.331, 0.6268, 0.3168, 0.6278, 0.3077, 0.6637, 0.3226, 0.7101, 0.368, 0.6606, 0.3633, 0.649, 0.3214, 0.6278, 0.3077, 0.6333, 0.2557, 0.6434, 0.2699, 0.6379, 0.3219, 0.6684, 0.2783, 0.6637, 0.3226, 0.649, 0.3214, 0.6537, 0.2771, 0.8423, 0.1065, 0.847, 0.1508, 0.8322, 0.152, 0.8275, 0.1077, 0.812, 0.1733, 0.8065, 0.1214, 0.8164, 0.1072, 0.8219, 0.1592, 0.6333, 0.2557, 0.6686, 0.2157, 0.6801, 0.2172, 0.6434, 0.2699, 0.7074, 0.2197, 0.6684, 0.2783, 0.6537, 0.2771, 0.6939, 0.2186, 0.847, 0.1508, 0.8859, 0.2094, 0.8723, 0.2104, 0.8322, 0.152, 0.8472, 0.2134, 0.812, 0.1733, 0.8219, 0.1592, 0.8585, 0.2118, 0.6939, 0.2186, 0.6967, 0.1925, 0.7101, 0.1936, 0.7074, 0.2197, 0.8751, 0.2365, 0.8723, 0.2104, 0.8859, 0.2094, 0.8887, 0.2355, 0.8585, 0.2118, 0.8612, 0.2379, 0.85, 0.2394, 0.8472, 0.2134, 0.6828, 0.1911, 0.6801, 0.2172, 0.6686, 0.2157, 0.6714, 0.1896, 0.6714, 0.1896, 0.6578, 0.07369, 0.6743, 0.07575, 0.6828, 0.1911, 0.7075, 0.07877, 0.7101, 0.1936, 0.6967, 0.1925, 0.6912, 0.07747, 0.8887, 0.2355, 0.8868, 0.3504, 0.8685, 0.3414, 0.8751, 0.2365, 0.8012, 0.3902, 0.8012, 0.4694, 0.7891, 0.4803, 0.7817, 0.4026, 0.6912, 0.07747, 0.6924, 0.06621, 0.7087, 0.0675, 0.7075, 0.07877, 0.6755, 0.06449, 0.6743, 0.07575, 0.6578, 0.07369, 0.6616, 0.0627, 0.4183, 0.3921, 0.4187, 0.3492, 0.4375, 0.3493, 0.4317, 0.3922, 0.6767, 0.05363, 0.6755, 0.06449, 0.6616, 0.0627, 0.6633, 0.05189, 0.4194, 0.2804, 0.4193, 0.2442, 0.4383, 0.2327, 0.4383, 0.2751, 0.4064, 0.2803, 0.4057, 0.3491, 0.3968, 0.349, 0.3954, 0.2748, 0.4628, 0.4009, 0.4654, 0.367, 0.4771, 0.3679, 0.4799, 0.4044, 0.04051, 0.1947, 0.04004, 0.1175, 0.04725, 0.1175, 0.05254, 0.1831, 0.5276, 0.111, 0.5316, 0.1894, 0.515, 0.1756, 0.5207, 0.1102, 0.4601, 0.3008, 0.4524, 0.366, 0.4408, 0.3651, 0.4531, 0.3002, 0.4749, 0.3019, 0.4771, 0.3679, 0.4654, 0.367, 0.4679, 0.3014, 0.4679, 0.3014, 0.4684, 0.295, 0.4754, 0.2955, 0.4749, 0.3019, 0.04725, 0.1111, 0.04725, 0.1175, 0.04004, 0.1175, 0.04004, 0.1111, 0.228, 0.3563, 0.228, 0.3499, 0.2351, 0.3499, 0.2351, 0.3563, 0.4606, 0.2944, 0.4601, 0.3008, 0.4531, 0.3002, 0.4536, 0.2939, 0.2351, 0.3563, 0.2327, 0.4158, 0.228, 0.4172, 0.228, 0.3563, 0.4626, 0.2349, 0.4606, 0.2944, 0.4536, 0.2939, 0.4585, 0.2331, 0.4799, 0.2347, 0.4754, 0.2955, 0.4684, 0.295, 0.4756, 0.2359, 0.04479, 0.05156, 0.04725, 0.1111, 0.04004, 0.1111, 0.04003, 0.05009, 0.7289, 0.9822, 0.7289, 0.968, 0.7437, 0.9631, 0.7437, 0.9871, 0.8039, 0.968, 0.8039, 0.9822, 0.7892, 0.9871, 0.7892, 0.9631, 0.9026, 0.8365, 0.9026, 0.8605, 0.8879, 0.8556, 0.8879, 0.8414, 0.9628, 0.8414, 0.9628, 0.8556, 0.9481, 0.8605, 0.9481, 0.8365, 0.7892, 0.9631, 0.7775, 0.8677, 0.7895, 0.8677, 0.8039, 0.968, 0.9143, 0.741, 0.9026, 0.8365, 0.8879, 0.8414, 0.9022, 0.741, 0.9487, 0.741, 0.9628, 0.8414, 0.9481, 0.8365, 0.9365, 0.741, 0.7553, 0.8677, 0.7437, 0.9631, 0.7289, 0.968, 0.743, 0.8677, 0.8154, 0.09808, 0.8055, 0.1123, 0.8045, 0.1025, 0.8144, 0.08836, 0.4187, 0.3492, 0.4194, 0.2804, 0.4383, 0.2751, 0.4375, 0.3493, 0.3455, 0.248, 0.3456, 0.2726, 0.271, 0.2676, 0.2752, 0.248, 0.1576, 0.2193, 0.1576, 0.2337, 0.08706, 0.2337, 0.08706, 0.2193, 0.4187, 0.3492, 0.4057, 0.3491, 0.4064, 0.2803, 0.4194, 0.2804, 0.3455, 0.2337, 0.3455, 0.248, 0.2752, 0.248, 0.2752, 0.2337, 0.1577, 0.1947, 0.1576, 0.2193, 0.08706, 0.2193, 0.0831, 0.1997, 0.8445, 0.3868, 0.857, 0.3699, 0.871, 0.3699, 0.8836, 0.3868, 0.8836, 0.4246, 0.871, 0.4655, 0.857, 0.4655, 0.8445, 0.4246, 0.6369, 0.331, 0.6606, 0.3633, 0.6596, 0.373, 0.6359, 0.3407, 0.8391, 0.06576, 0.8154, 0.09808, 0.8144, 0.08836, 0.838, 0.05604, 0.8887, 0.06103, 0.8391, 0.06576, 0.838, 0.05604, 0.8877, 0.05131, 0.5117, 0.5644, 0.5117, 0.5767, 0.5037, 0.5767, 0.5037, 0.5644, 0.6606, 0.3633, 0.7101, 0.368, 0.7091, 0.3777, 0.6596, 0.373, 0.9705, 0.5213, 0.9845, 0.5213, 0.9845, 0.5294, 0.9705, 0.5294, 0.6268, 0.3168, 0.6369, 0.331, 0.6359, 0.3407, 0.6258, 0.3266, 0.158, 0.1856, 0.2011, 0.1835, 0.2008, 0.1947, 0.1577, 0.1947, 0.9069, 0.451, 0.9083, 0.4372, 0.9297, 0.4397, 0.9266, 0.4533, 0.04647, 0.5042, 0.004358, 0.5042, 0.004358, 0.4892, 0.04647, 0.4892, 0.1976, 0.2193, 0.2028, 0.2238, 0.2028, 0.2337, 0.1576, 0.2337, 0.1576, 0.2193, 0.6924, 0.06621, 0.6755, 0.06449, 0.6767, 0.05363, 0.6936, 0.05535, 0.07103, 0.5042, 0.04647, 0.5042, 0.04647, 0.4892, 0.07103, 0.4892, 0.9301, 0.9781, 0.9285, 0.9778, 0.9313, 0.9359, 0.9343, 0.9367, 0.8502, 0.9339, 0.8361, 0.9334, 0.8492, 0.8793, 0.8509, 0.8793, 0.7497, 0.4404, 0.7546, 0.446, 0.7546, 0.4461, 0.7386, 0.4494, 0.7351, 0.4488, 0.7369, 0.4384, 0.2008, 0.1947, 0.2007, 0.2162, 0.1976, 0.2193, 0.1576, 0.2193, 0.1577, 0.1947, 0.9343, 0.9367, 0.9313, 0.9359, 0.9373, 0.8796, 0.9378, 0.8797, 0.8722, 0.9793, 0.8728, 0.9804, 0.8728, 0.9833, 0.8711, 0.9833, 0.8711, 0.9804, 0.8717, 0.9793, 0.7497, 0.4404, 0.7519, 0.4398, 0.7591, 0.4437, 0.7546, 0.446, 0.3144, 0.1177, 0.3117, 0.1205, 0.3027, 0.1127, 0.3081, 0.1073, 0.8999, 0.976, 0.9014, 0.9322, 0.9059, 0.9325, 0.9022, 0.9761, 0.9385, 0.9366, 0.9322, 0.9781, 0.9301, 0.9781, 0.9343, 0.9367, 0.9273, 0.9339, 0.9367, 0.8792, 0.9373, 0.8796, 0.9313, 0.9359, 0.9385, 0.8797, 0.9385, 0.9366, 0.9343, 0.9367, 0.9378, 0.8797, 0.8999, 0.976, 0.8869, 0.9761, 0.8862, 0.9319, 0.9014, 0.9322, 0.1706, 0.04586, 0.1444, 0.07923, 0.1327, 0.05414, 0.148, 0.03117, 0.6018, 0.7132, 0.6252, 0.7154, 0.6252, 0.7203, 0.6018, 0.7203, 0.2399, 0.2337, 0.2399, 0.248, 0.2175, 0.248, 0.2134, 0.2431, 0.2134, 0.2337, 0.6377, 0.4535, 0.6237, 0.4535, 0.6247, 0.3894, 0.6366, 0.3894, 0.8986, 0.5138, 0.8986, 0.4708, 0.9126, 0.4708, 0.9126, 0.5138, 0.7382, 0.1083, 0.7429, 0.1526, 0.7326, 0.1597, 0.7271, 0.1078, 0.5476, 0.3282, 0.553, 0.2762, 0.5633, 0.2833, 0.5587, 0.3276, 0.5704, 0.3695, 0.5466, 0.3373, 0.5476, 0.3282, 0.5587, 0.3276, 0.553, 0.2762, 0.5896, 0.2234, 0.6034, 0.2248, 0.5633, 0.2833, 0.5896, 0.2234, 0.5923, 0.1973, 0.6061, 0.1987, 0.6034, 0.2248, 0.9775, 0.2827, 0.9775, 0.2439, 0.9894, 0.2439, 0.9894, 0.2827, 0.9126, 0.5213, 0.8986, 0.5213, 0.8986, 0.5138, 0.9126, 0.5138, 0.7261, 0.09866, 0.7498, 0.06634, 0.7382, 0.1083, 0.7271, 0.1078, 0.8986, 0.418, 0.8986, 0.3965, 0.9126, 0.3965, 0.9126, 0.418, 0.9775, 0.2439, 0.9764, 0.1741, 0.9904, 0.1741, 0.9894, 0.2439, 0.8986, 0.4708, 0.8986, 0.418, 0.9126, 0.418, 0.9126, 0.4708, 0.7429, 0.1526, 0.783, 0.211, 0.7692, 0.2124, 0.7326, 0.1597, 0.5679, 0.08058, 0.5677, 0.08064, 0.6156, 0.07735, 0.6159, 0.07729, 0.5995, 0.09377, 0.5728, 0.09104, 0.783, 0.211, 0.7858, 0.2371, 0.772, 0.2385, 0.7692, 0.2124, 0.5923, 0.1973, 0.5728, 0.09104, 0.5995, 0.09377, 0.6061, 0.1987, 0.9764, 0.1741, 0.9764, 0.1513, 0.9904, 0.1513, 0.9904, 0.1741, 0.9641, 0.04913, 0.9641, 0.04912, 0.9964, 0.04912, 0.9964, 0.05897, 0.9794, 0.05897, 0.9764, 0.1513, 0.9794, 0.05897, 0.9964, 0.05897, 0.9904, 0.1513, 0.8986, 0.3965, 0.8926, 0.3167, 0.9097, 0.3167, 0.9126, 0.3965, 0.7858, 0.2371, 0.7802, 0.3521, 0.7633, 0.3538, 0.772, 0.2385, 0.0831, 0.2676, 0.04051, 0.2726, 0.05203, 0.248, 0.08706, 0.248, 0.9489, 0.05198, 0.9453, 0.05198, 0.9453, 0.04912, 0.9641, 0.04912, 0.9641, 0.04913, 0.8926, 0.3167, 0.8926, 0.3059, 0.9208, 0.3079, 0.9249, 0.306, 0.9249, 0.3059, 0.9097, 0.3167, 0.872, 0.9323, 0.8855, 0.8792, 0.8872, 0.8792, 0.8862, 0.9319, 0.5677, 0.08064, 0.565, 0.06629, 0.6159, 0.07409, 0.6156, 0.07735, 0.8926, 0.3059, 0.8926, 0.2967, 0.9208, 0.2989, 0.9286, 0.3031, 0.9286, 0.3043, 0.9208, 0.3079, 0.3888, 0.2337, 0.3455, 0.2337, 0.3455, 0.2193, 0.3888, 0.2193, 0.7802, 0.3521, 0.7814, 0.3633, 0.7645, 0.3651, 0.7633, 0.3538, 0.04051, 0.2726, 0.03709, 0.2843, 0.03693, 0.248, 0.05203, 0.248, 0.2752, 0.2337, 0.2399, 0.2337, 0.2399, 0.2193, 0.2752, 0.2193, 0.5022, 0.3922, 0.502, 0.3493, 0.5149, 0.3493, 0.5152, 0.3922, 0.8515, 0.9762, 0.8502, 0.9339, 0.8653, 0.9334, 0.8644, 0.9762, 0.3888, 0.2193, 0.3455, 0.2193, 0.3456, 0.1947, 0.3889, 0.1947, 0.407, 0.2226, 0.4056, 0.1776, 0.4578, 0.1754, 0.4486, 0.2187, 0.3982, 0.07282, 0.3971, 0.04617, 0.4391, 0.04442, 0.4578, 0.07034, 0.4855, 0.08168, 0.4879, 0.1473, 0.4802, 0.1479, 0.4725, 0.08268, 0.5015, 0.2805, 0.5022, 0.2443, 0.5152, 0.2443, 0.5145, 0.2805, 0.08706, 0.248, 0.05203, 0.248, 0.05203, 0.2337, 0.08706, 0.2337, 0.396, 0.1079, 0.3982, 0.07282, 0.4578, 0.07034, 0.4549, 0.1055, 0.2752, 0.2193, 0.2399, 0.2193, 0.2284, 0.1947, 0.271, 0.1997, 0.4696, 0.879, 0.4696, 0.8911, 0.4553, 0.8911, 0.4553, 0.868, 0.458, 0.868, 0.345, 0.07647, 0.3245, 0.07809, 0.3048, 0.06079, 0.3024, 0.02899, 0.3095, 0.02053, 0.3406, 0.01807, 0.6112, 0.7299, 0.6112, 0.7533, 0.6018, 0.7533, 0.6018, 0.7299, 0.2399, 0.2193, 0.2175, 0.2193, 0.2134, 0.2144, 0.2134, 0.1947, 0.2251, 0.1831, 0.2284, 0.1947, 0.2251, 0.1831, 0.2259, 0.1175, 0.228, 0.1175, 0.2284, 0.1947, 0.04051, 0.2726, 0.04004, 0.3499, 0.03799, 0.3499, 0.03709, 0.2843, 0.2259, 0.1175, 0.2259, 0.1111, 0.228, 0.1111, 0.228, 0.1175, 0.4312, 0.8964, 0.4312, 0.9057, 0.3952, 0.9057, 0.3952, 0.8917, 0.4264, 0.8917, 0.4137, 0.4806, 0.4145, 0.4869, 0.4067, 0.4879, 0.4059, 0.4816, 0.408, 0.4152, 0.4137, 0.4806, 0.4059, 0.4816, 0.395, 0.4168, 0.4884, 0.1537, 0.4957, 0.2128, 0.4826, 0.2138, 0.4806, 0.1543, 0.04004, 0.3499, 0.04004, 0.3563, 0.03799, 0.3563, 0.03799, 0.3499, 0.4879, 0.1473, 0.4884, 0.1537, 0.4806, 0.1543, 0.4802, 0.1479, 0.4145, 0.4869, 0.4246, 0.5457, 0.4116, 0.5473, 0.4067, 0.4879, 0.8686, 0.765, 0.857, 0.8605, 0.8348, 0.8605, 0.8232, 0.765, 0.8686, 0.741, 0.8686, 0.765, 0.8232, 0.765, 0.8232, 0.741, 0.2259, 0.1111, 0.2259, 0.05009, 0.228, 0.05009, 0.228, 0.1111, 0.04004, 0.3563, 0.04003, 0.4172, 0.03801, 0.4172, 0.03799, 0.3563, 0.9653, 0.9627, 0.966, 0.8623, 0.9718, 0.8623, 0.9723, 0.9627, 0.9653, 0.9769, 0.9653, 0.9627, 0.9723, 0.9627, 0.9723, 0.9769, 0.9723, 0.7409, 0.9723, 0.755, 0.9653, 0.755, 0.9653, 0.7409, 0.7892, 0.741, 0.7892, 0.765, 0.7437, 0.765, 0.7437, 0.741, 0.05254, 0.2843, 0.04051, 0.2726, 0.0831, 0.2676, 0.08891, 0.2784, 0.9723, 0.755, 0.9718, 0.8554, 0.966, 0.8554, 0.9653, 0.755, 0.7892, 0.765, 0.7775, 0.8605, 0.7553, 0.8605, 0.7437, 0.765, 0.8135, 0.91, 0.8077, 0.91, 0.8064, 0.8982, 0.8064, 0.877, 0.8077, 0.8654, 0.8135, 0.8654, 0.8152, 0.877, 0.8152, 0.8982, 0.05203, 0.248, 0.03693, 0.248, 0.02524, 0.2364, 0.02524, 0.2337, 0.05203, 0.2337, 0.5952, 0.8913, 0.5713, 0.8858, 0.5713, 0.8507, 0.5952, 0.8507, 0.4262, 0.8681, 0.4262, 0.8915, 0.3952, 0.8914, 0.3952, 0.8794, 0.4067, 0.8681, 0.9568, 0.07513, 0.9489, 0.05198, 0.9641, 0.04913, 0.9794, 0.05897, 0.9097, 0.3167, 0.9249, 0.3059, 0.9401, 0.3152, 0.9296, 0.3207, 0.3962, 0.1667, 0.3727, 0.1667, 0.3804, 0.1497, 0.3907, 0.1368, 0.02941, 0.4451, 0.02019, 0.4379, 0.02941, 0.4288, 0.6199, 0.3742, 0.5704, 0.3695, 0.5587, 0.3276, 0.5734, 0.3289, 0.5374, 0.3141, 0.5476, 0.3282, 0.5466, 0.3373, 0.5365, 0.3232, 0.7271, 0.1078, 0.7172, 0.1219, 0.7162, 0.1128, 0.7261, 0.09866, 0.7531, 0.1071, 0.7382, 0.1083, 0.7498, 0.06634, 0.7994, 0.06161, 0.7172, 0.1219, 0.7271, 0.1078, 0.7326, 0.1597, 0.7227, 0.1739, 0.7578, 0.1514, 0.7429, 0.1526, 0.7382, 0.1083, 0.7531, 0.1071, 0.5734, 0.3289, 0.5587, 0.3276, 0.5633, 0.2833, 0.578, 0.2845, 0.5429, 0.2621, 0.553, 0.2762, 0.5476, 0.3282, 0.5374, 0.3141, 0.7227, 0.1739, 0.7326, 0.1597, 0.7692, 0.2124, 0.758, 0.2139, 0.7966, 0.21, 0.783, 0.211, 0.7429, 0.1526, 0.7578, 0.1514, 0.578, 0.2845, 0.5633, 0.2833, 0.6034, 0.2248, 0.6168, 0.2258, 0.5781, 0.222, 0.5896, 0.2234, 0.553, 0.2762, 0.5429, 0.2621, 0.783, 0.211, 0.7966, 0.21, 0.7994, 0.2361, 0.7858, 0.2371, 0.6061, 0.1987, 0.6196, 0.1997, 0.6168, 0.2258, 0.6034, 0.2248, 0.5896, 0.2234, 0.5781, 0.222, 0.5808, 0.1959, 0.5923, 0.1973, 0.772, 0.2385, 0.7607, 0.24, 0.758, 0.2139, 0.7692, 0.2124, 0.7607, 0.24, 0.772, 0.2385, 0.7633, 0.3538, 0.7471, 0.3559, 0.7967, 0.3508, 0.7802, 0.3521, 0.7858, 0.2371, 0.7994, 0.2361, 0.6196, 0.1997, 0.6061, 0.1987, 0.5995, 0.09377, 0.6174, 0.08479, 0.7806, 0.4803, 0.7611, 0.4679, 0.7684, 0.3902, 0.7806, 0.4011, 0.7802, 0.3521, 0.7967, 0.3508, 0.7979, 0.3621, 0.7814, 0.3633, 0.7645, 0.3651, 0.7509, 0.3669, 0.7471, 0.3559, 0.7633, 0.3538, 0.5022, 0.3922, 0.4882, 0.3922, 0.4827, 0.3493, 0.502, 0.3493, 0.7657, 0.3759, 0.7525, 0.3777, 0.7509, 0.3669, 0.7645, 0.3651, 0.5015, 0.2805, 0.4821, 0.2751, 0.4827, 0.2327, 0.5022, 0.2443, 0.08891, 0.2784, 0.0831, 0.2676, 0.1577, 0.2726, 0.158, 0.2817, 0.4827, 0.04555, 0.5, 0.04422, 0.4971, 0.08079, 0.4855, 0.08168, 0.04051, 0.2726, 0.05254, 0.2843, 0.04725, 0.3499, 0.04004, 0.3499, 0.4206, 0.4797, 0.4137, 0.4806, 0.408, 0.4152, 0.4246, 0.4014, 0.4802, 0.1479, 0.4732, 0.1484, 0.4608, 0.08357, 0.4725, 0.08268, 0.4949, 0.1467, 0.4879, 0.1473, 0.4855, 0.08168, 0.4971, 0.08079, 0.4879, 0.1473, 0.4949, 0.1467, 0.4954, 0.1531, 0.4884, 0.1537, 0.04725, 0.3563, 0.04004, 0.3563, 0.04004, 0.3499, 0.04725, 0.3499, 0.228, 0.1111, 0.2351, 0.1111, 0.2351, 0.1175, 0.228, 0.1175, 0.4806, 0.1543, 0.4737, 0.1548, 0.4732, 0.1484, 0.4802, 0.1479, 0.2351, 0.1111, 0.228, 0.1111, 0.228, 0.05009, 0.2327, 0.05156, 0.4826, 0.2138, 0.4785, 0.2156, 0.4737, 0.1548, 0.4806, 0.1543, 0.5, 0.214, 0.4957, 0.2128, 0.4884, 0.1537, 0.4954, 0.1531, 0.04479, 0.4158, 0.04003, 0.4172, 0.04004, 0.3563, 0.04725, 0.3563, 0.7289, 0.7459, 0.7437, 0.741, 0.7437, 0.765, 0.7289, 0.7601, 0.8039, 0.7601, 0.7892, 0.765, 0.7892, 0.741, 0.8039, 0.7459, 0.8232, 0.765, 0.8084, 0.7601, 0.8084, 0.7459, 0.8232, 0.741, 0.8834, 0.7601, 0.8686, 0.765, 0.8686, 0.741, 0.8834, 0.7459, 0.7892, 0.765, 0.8039, 0.7601, 0.7895, 0.8605, 0.7775, 0.8605, 0.8348, 0.8605, 0.8228, 0.8605, 0.8084, 0.7601, 0.8232, 0.765, 0.8693, 0.8605, 0.857, 0.8605, 0.8686, 0.765, 0.8834, 0.7601, 0.7553, 0.8605, 0.743, 0.8605, 0.7289, 0.7601, 0.7437, 0.765, 0.5466, 0.3373, 0.5456, 0.347, 0.5355, 0.3329, 0.5365, 0.3232, 0.502, 0.3493, 0.4827, 0.3493, 0.4821, 0.2751, 0.5015, 0.2805, 0.3455, 0.2193, 0.2752, 0.2193, 0.271, 0.1997, 0.3456, 0.1947, 0.4056, 0.1776, 0.396, 0.1079, 0.4549, 0.1055, 0.4578, 0.1754, 0.1576, 0.248, 0.08706, 0.248, 0.08706, 0.2337, 0.1576, 0.2337, 0.502, 0.3493, 0.5015, 0.2805, 0.5145, 0.2805, 0.5149, 0.3493, 0.3455, 0.2337, 0.2752, 0.2337, 0.2752, 0.2193, 0.3455, 0.2193, 0.1577, 0.2726, 0.0831, 0.2676, 0.08706, 0.248, 0.1576, 0.248, 0.8422, 0.3868, 0.8422, 0.4246, 0.8296, 0.4655, 0.8156, 0.4655, 0.8031, 0.4246, 0.8031, 0.3868, 0.8156, 0.3699, 0.8296, 0.3699, 0.7261, 0.09866, 0.7251, 0.08894, 0.7487, 0.05662, 0.7498, 0.06634, 0.5704, 0.3695, 0.5694, 0.3793, 0.5456, 0.347, 0.5466, 0.3373, 0.6199, 0.3742, 0.6189, 0.3839, 0.5694, 0.3793, 0.5704, 0.3695, 0.5201, 0.5767, 0.5121, 0.5767, 0.5121, 0.5644, 0.5201, 0.5644, 0.7498, 0.06634, 0.7487, 0.05662, 0.7984, 0.05189, 0.7994, 0.06161, 0.9126, 0.5213, 0.9126, 0.5294, 0.8986, 0.5294, 0.8986, 0.5213, 0.7162, 0.1128, 0.7152, 0.1031, 0.7251, 0.08894, 0.7261, 0.09866, 0.158, 0.2817, 0.1577, 0.2726, 0.2008, 0.2726, 0.2011, 0.2838, 0.1197, 0.4877, 0.1358, 0.4858, 0.1382, 0.4967, 0.1208, 0.4988, 0.565, 0.06629, 0.5656, 0.06078, 0.6199, 0.06352, 0.6159, 0.07409, 0.09558, 0.5042, 0.09558, 0.4892, 0.1377, 0.4892, 0.1377, 0.5042, 0.1976, 0.248, 0.1576, 0.248, 0.1576, 0.2337, 0.2028, 0.2337, 0.2028, 0.2436, 0.7814, 0.3633, 0.7826, 0.3742, 0.7657, 0.3759, 0.7645, 0.3651, 0.07103, 0.5042, 0.07103, 0.4892, 0.09558, 0.4892, 0.09558, 0.5042, 0.9462, 0.8798, 0.9462, 0.9239, 0.9431, 0.9237, 0.9446, 0.8797, 0.8502, 0.9339, 0.8509, 0.8793, 0.8526, 0.8793, 0.8653, 0.9334, 0.7241, 0.4364, 0.7369, 0.4384, 0.7351, 0.4488, 0.7316, 0.4483, 0.7175, 0.4402, 0.7175, 0.4401, 0.9085, 0.9711, 0.9075, 0.9262, 0.9264, 0.9344, 0.914, 0.9735, 0.2008, 0.2726, 0.1577, 0.2726, 0.1576, 0.248, 0.1976, 0.248, 0.2007, 0.2511, 0.9075, 0.9262, 0.9247, 0.8791, 0.9264, 0.8799, 0.9264, 0.9344, 0.9462, 0.9239, 0.9441, 0.9727, 0.9436, 0.9727, 0.9431, 0.9237, 0.8722, 0.9873, 0.8717, 0.9873, 0.8711, 0.9862, 0.8711, 0.9833, 0.8728, 0.9833, 0.8728, 0.9862, 0.7241, 0.4364, 0.7175, 0.4401, 0.714, 0.4366, 0.7222, 0.435, 0.3144, 0.1579, 0.3081, 0.1683, 0.3027, 0.1629, 0.3117, 0.1551, 0.9425, 0.8791, 0.9446, 0.8797, 0.9431, 0.9237, 0.939, 0.9225, 0.8653, 0.9334, 0.87, 0.9326, 0.8668, 0.9758, 0.8644, 0.9762, 0.939, 0.9225, 0.9431, 0.9237, 0.9436, 0.9727, 0.9429, 0.9725, 0.8526, 0.8793, 0.8533, 0.8792, 0.87, 0.9326, 0.8653, 0.9334, 0.874, 0.9761, 0.872, 0.9323, 0.8862, 0.9319, 0.8869, 0.9761, 0.1256, 0.1184, 0.1024, 0.121, 0.1024, 0.1003, 0.1256, 0.09773, 0.4262, 0.8681, 0.4316, 0.868, 0.4316, 0.8914, 0.4262, 0.8915, 0.2399, 0.2337, 0.2134, 0.2337, 0.2134, 0.2242, 0.2175, 0.2193, 0.2399, 0.2193, 0.5601, 0.82, 0.5789, 0.8381, 0.5691, 0.8484, 0.5503, 0.8302, 0.5099, 0.7742, 0.5362, 0.7755, 0.5366, 0.7898, 0.5103, 0.7886, 0.4016, 0.7507, 0.4091, 0.7507, 0.4088, 0.7577, 0.4477, 0.764, 0.4213, 0.764, 0.422, 0.75, 0.4484, 0.75, 0.4795, 0.779, 0.4973, 0.7871, 0.472, 0.7857, 0.4676, 0.7507, 0.4604, 0.7577, 0.4606, 0.7507, 0.2762, 0.7671, 0.2446, 0.7671, 0.2456, 0.7385, 0.277, 0.7373, 0.3079, 0.6519, 0.2761, 0.6073, 0.2562, 0.5867, 0.3245, 0.5867, 0.5363, 0.8014, 0.535, 0.8273, 0.5087, 0.826, 0.51, 0.8002, 0.5392, 0.8803, 0.5093, 0.8803, 0.5099, 0.8687, 0.5407, 0.868, 0.3202, 0.7383, 0.277, 0.7373, 0.2789, 0.7068, 0.3042, 0.7068, 0.1879, 0.7919, 0.2142, 0.7919, 0.2142, 0.808, 0.1879, 0.808, 0.359, 0.6725, 0.359, 0.686, 0.278, 0.6501, 0.3079, 0.6519, 0.2375, 0.5755, 0.3147, 0.5734, 0.3245, 0.5867, 0.2562, 0.5867, 0.4837, 0.8687, 0.4831, 0.8803, 0.472, 0.8803, 0.4721, 0.868, 0.4102, 0.7384, 0.4222, 0.7384, 0.422, 0.75, 0.4091, 0.7507, 0.5366, 0.7898, 0.5487, 0.7895, 0.5478, 0.8019, 0.5363, 0.8014, 0.56, 0.8036, 0.5683, 0.8116, 0.5601, 0.82, 0.5489, 0.8102, 0.5341, 0.8387, 0.535, 0.8273, 0.5465, 0.8278, 0.5487, 0.8401, 0.4602, 0.7384, 0.4606, 0.7507, 0.4484, 0.75, 0.4486, 0.7384, 0.5392, 0.8803, 0.5603, 0.8803, 0.5657, 0.8859, 0.5657, 0.8932, 0.5392, 0.8932, 0.5099, 0.7742, 0.5103, 0.7886, 0.4973, 0.7871, 0.4795, 0.779, 0.2762, 0.7919, 0.2762, 0.7671, 0.3268, 0.7671, 0.3268, 0.7919, 0.359, 0.6331, 0.359, 0.6725, 0.3079, 0.6519, 0.3245, 0.5867, 0.2382, 0.6054, 0.2097, 0.5847, 0.2562, 0.5867, 0.2761, 0.6073, 0.359, 0.6331, 0.3245, 0.5867, 0.3147, 0.5734, 0.3355, 0.58, 0.359, 0.6006, 0.5366, 0.7898, 0.5362, 0.7755, 0.5484, 0.7824, 0.5487, 0.7895, 0.3952, 0.7384, 0.4102, 0.7384, 0.4091, 0.7507, 0.4016, 0.7507, 0.422, 0.75, 0.4213, 0.764, 0.4088, 0.7577, 0.4091, 0.7507, 0.4602, 0.7384, 0.4738, 0.7384, 0.4676, 0.7507, 0.4606, 0.7507, 0.5341, 0.8387, 0.5487, 0.8401, 0.5486, 0.8678, 0.5402, 0.867, 0.4477, 0.764, 0.4484, 0.75, 0.4606, 0.7507, 0.4604, 0.7577, 0.535, 0.8273, 0.5363, 0.8014, 0.5478, 0.8019, 0.5465, 0.8278, 0.4222, 0.7384, 0.4486, 0.7384, 0.4484, 0.75, 0.422, 0.75, 0.5093, 0.8803, 0.4831, 0.8803, 0.4837, 0.8687, 0.5099, 0.8687, 0.5363, 0.8014, 0.51, 0.8002, 0.5103, 0.7886, 0.5366, 0.7898, 0.5683, 0.8116, 0.5871, 0.8297, 0.5789, 0.8381, 0.5601, 0.82, 0.5087, 0.826, 0.535, 0.8273, 0.5341, 0.8387, 0.5078, 0.8375, 0.2478, 0.7087, 0.2789, 0.7068, 0.277, 0.7373, 0.2456, 0.7385, 0.5103, 0.7886, 0.51, 0.8002, 0.5023, 0.7998, 0.4978, 0.7959, 0.4973, 0.7871, 0.56, 0.8036, 0.55, 0.794, 0.5593, 0.7848, 0.5692, 0.7944, 0.4222, 0.7384, 0.4102, 0.7384, 0.4102, 0.7255, 0.4222, 0.7255, 0.4602, 0.7384, 0.4486, 0.7384, 0.4486, 0.7255, 0.4602, 0.7255, 0.5683, 0.8116, 0.56, 0.8036, 0.5692, 0.7944, 0.5775, 0.8024, 0.4486, 0.7384, 0.4222, 0.7384, 0.4222, 0.7255, 0.4486, 0.7255, 0.2446, 0.7919, 0.2446, 0.7671, 0.2762, 0.7671, 0.2762, 0.7919, 0.5093, 0.8803, 0.5392, 0.8803, 0.5392, 0.8932, 0.5093, 0.8932, 0.4831, 0.8803, 0.5093, 0.8803, 0.5093, 0.8932, 0.4831, 0.8932, 0.2446, 0.7919, 0.2762, 0.7919, 0.2777, 0.8121, 0.2458, 0.8091, 0.4102, 0.7384, 0.3952, 0.7384, 0.3952, 0.7255, 0.4102, 0.7255, 0.2142, 0.7095, 0.2142, 0.7389, 0.1879, 0.739, 0.1879, 0.7095, 0.472, 0.8803, 0.4831, 0.8803, 0.4831, 0.8932, 0.472, 0.8932, 0.2345, 0.8505, 0.2345, 0.9079, 0.1879, 0.9079, 0.1879, 0.8505, 0.5871, 0.8297, 0.5683, 0.8116, 0.5775, 0.8024, 0.5964, 0.8205, 0.6084, 0.8502, 0.5871, 0.8297, 0.5964, 0.8205, 0.6176, 0.841, 0.4876, 0.774, 0.4887, 0.7623, 0.5411, 0.7591, 0.5401, 0.7708, 0.4604, 0.7577, 0.4676, 0.7507, 0.4904, 0.7398, 0.4887, 0.7623, 0.611, 0.9866, 0.5954, 0.9831, 0.5976, 0.9637, 0.6019, 0.9645, 0.7829, 0.6687, 0.7698, 0.6839, 0.7581, 0.6562, 0.7943, 0.6496, 0.7943, 0.5976, 0.7581, 0.6042, 0.7635, 0.5625, 0.7913, 0.5577, 0.7943, 0.6496, 0.7581, 0.6562, 0.7581, 0.6042, 0.7943, 0.5976, 0.6019, 0.9645, 0.5976, 0.9637, 0.6025, 0.9099, 0.6069, 0.9107, 0.4887, 0.7623, 0.4904, 0.7398, 0.5429, 0.7366, 0.5411, 0.7591, 0.5827, 0.7526, 0.5839, 0.7365, 0.6016, 0.7367, 0.601, 0.7427, 0.6069, 0.9107, 0.6025, 0.9099, 0.607, 0.8683, 0.6102, 0.8688, 0.5411, 0.7591, 0.5429, 0.7366, 0.5839, 0.7365, 0.5827, 0.7526, 0.5401, 0.7708, 0.5411, 0.7591, 0.5827, 0.7526, 0.5818, 0.7629, 0.5654, 0.8507, 0.5654, 0.863, 0.5642, 0.8575, 0.5642, 0.8513, 0.5818, 0.7629, 0.5827, 0.7526, 0.601, 0.7427, 0.6008, 0.7481, 0.7913, 0.5577, 0.7635, 0.5625, 0.7771, 0.5428, 0.789, 0.5409, 0.6102, 0.8688, 0.607, 0.8683, 0.6099, 0.8507, 0.611, 0.8508, 0.4978, 0.804, 0.4978, 0.7959, 0.5023, 0.7998, 0.4926, 0.8154, 0.4974, 0.8108, 0.5004, 0.8182, 0.2142, 0.7671, 0.1879, 0.7671, 0.1879, 0.739, 0.2142, 0.7389, 0.2097, 0.5847, 0.2018, 0.5821, 0.1919, 0.5731, 0.2375, 0.5755, 0.2562, 0.5867, 0.3268, 0.7671, 0.2762, 0.7671, 0.277, 0.7373, 0.3202, 0.7383, 0.2762, 0.7919, 0.3268, 0.7919, 0.3172, 0.8095, 0.2777, 0.8121, 0.2142, 0.7671, 0.2142, 0.7919, 0.1879, 0.7919, 0.1879, 0.7671, 0.2142, 0.808, 0.2345, 0.8206, 0.2345, 0.8239, 0.1879, 0.8239, 0.1879, 0.808, 0.51, 0.8002, 0.5087, 0.826, 0.5004, 0.8182, 0.4974, 0.8108, 0.4978, 0.804, 0.5023, 0.7998, 0.5682, 0.8507, 0.5682, 0.8602, 0.5656, 0.8544, 0.2142, 0.808, 0.2458, 0.8091, 0.2345, 0.8206, 0.2142, 0.7671, 0.2142, 0.7389, 0.2456, 0.7385, 0.2446, 0.7671, 0.2142, 0.808, 0.2142, 0.7919, 0.2446, 0.7919, 0.2458, 0.8091, 0.2142, 0.7389, 0.2142, 0.7095, 0.2478, 0.7087, 0.2456, 0.7385, 0.2142, 0.7919, 0.2142, 0.7671, 0.2446, 0.7671, 0.2446, 0.7919, 0.5606, 0.8766, 0.5603, 0.8803, 0.5392, 0.8803, 0.5407, 0.868, 0.5488, 0.868, 0.2345, 0.8239, 0.2345, 0.8505, 0.1879, 0.8505, 0.1879, 0.8239, 0.278, 0.6501, 0.2382, 0.6054, 0.2761, 0.6073, 0.3079, 0.6519, 0.5952, 0.785, 0.6056, 0.7753, 0.6244, 0.7934, 0.614, 0.8032, 0.433, 0.8678, 0.4337, 0.8534, 0.4599, 0.8521, 0.4592, 0.8666, 0.4016, 0.7002, 0.4088, 0.6932, 0.4091, 0.7002, 0.4477, 0.6869, 0.4484, 0.701, 0.422, 0.701, 0.4213, 0.6869, 0.4026, 0.8629, 0.3952, 0.8563, 0.4206, 0.8549, 0.4676, 0.7002, 0.4606, 0.7002, 0.4604, 0.6932, 0.0996, 0.7671, 0.09877, 0.7373, 0.1302, 0.7385, 0.1312, 0.7671, 0.07685, 0.6498, 0.06058, 0.586, 0.1275, 0.586, 0.108, 0.6061, 0.4596, 0.8405, 0.4334, 0.8417, 0.432, 0.8159, 0.4583, 0.8147, 0.5392, 0.9061, 0.5407, 0.9184, 0.5099, 0.9177, 0.5093, 0.9061, 0.05556, 0.7383, 0.07162, 0.7068, 0.09693, 0.7068, 0.09877, 0.7373, 0.1879, 0.7919, 0.1879, 0.808, 0.1616, 0.808, 0.1616, 0.7919, 0.02669, 0.67, 0.07685, 0.6498, 0.1061, 0.6481, 0.02669, 0.6832, 0.1458, 0.5749, 0.1275, 0.586, 0.06058, 0.586, 0.07017, 0.5729, 0.4837, 0.9177, 0.4721, 0.9184, 0.472, 0.9061, 0.4831, 0.9061, 0.4102, 0.7125, 0.4091, 0.7002, 0.422, 0.701, 0.4222, 0.7125, 0.4599, 0.8521, 0.4596, 0.8405, 0.4711, 0.84, 0.4718, 0.8525, 0.5785, 0.7852, 0.585, 0.7742, 0.5952, 0.785, 0.5868, 0.7932, 0.4574, 0.8032, 0.4718, 0.802, 0.4697, 0.8142, 0.4583, 0.8147, 0.4602, 0.7125, 0.4486, 0.7125, 0.4484, 0.701, 0.4606, 0.7002, 0.5392, 0.9061, 0.5392, 0.8932, 0.5657, 0.8932, 0.5657, 0.9005, 0.5603, 0.9061, 0.433, 0.8678, 0.4026, 0.8629, 0.4206, 0.8549, 0.4337, 0.8534, 0.0996, 0.7919, 0.049, 0.7919, 0.049, 0.7671, 0.0996, 0.7671, 0.02669, 0.6314, 0.06058, 0.586, 0.07685, 0.6498, 0.02669, 0.67, 0.1451, 0.6042, 0.108, 0.6061, 0.1275, 0.586, 0.1731, 0.5839, 0.02669, 0.6314, 0.02669, 0.5995, 0.04977, 0.5794, 0.07017, 0.5729, 0.06058, 0.586, 0.4599, 0.8521, 0.4718, 0.8525, 0.4715, 0.8597, 0.4592, 0.8666, 0.3952, 0.7125, 0.4016, 0.7002, 0.4091, 0.7002, 0.4102, 0.7125, 0.422, 0.701, 0.4091, 0.7002, 0.4088, 0.6932, 0.4213, 0.6869, 0.4602, 0.7125, 0.4606, 0.7002, 0.4676, 0.7002, 0.4738, 0.7125, 0.4574, 0.8032, 0.4636, 0.7749, 0.4718, 0.7742, 0.4718, 0.802, 0.4477, 0.6869, 0.4604, 0.6932, 0.4606, 0.7002, 0.4484, 0.701, 0.4583, 0.8147, 0.4697, 0.8142, 0.4711, 0.84, 0.4596, 0.8405, 0.4222, 0.7125, 0.422, 0.701, 0.4484, 0.701, 0.4486, 0.7125, 0.5093, 0.9061, 0.5099, 0.9177, 0.4837, 0.9177, 0.4831, 0.9061, 0.4596, 0.8405, 0.4599, 0.8521, 0.4337, 0.8534, 0.4334, 0.8417, 0.5868, 0.7932, 0.5952, 0.785, 0.614, 0.8032, 0.6056, 0.8113, 0.432, 0.8159, 0.4311, 0.8045, 0.4574, 0.8032, 0.4583, 0.8147, 0.128, 0.7087, 0.1302, 0.7385, 0.09877, 0.7373, 0.09693, 0.7068, 0.4337, 0.8534, 0.4206, 0.8549, 0.4211, 0.846, 0.4257, 0.8421, 0.4334, 0.8417, 0.5785, 0.7852, 0.5692, 0.7944, 0.5593, 0.7848, 0.5686, 0.7756, 0.4222, 0.7125, 0.4222, 0.7255, 0.4102, 0.7255, 0.4102, 0.7125, 0.4602, 0.7125, 0.4602, 0.7255, 0.4486, 0.7255, 0.4486, 0.7125, 0.5868, 0.7932, 0.5775, 0.8024, 0.5692, 0.7944, 0.5785, 0.7852, 0.4486, 0.7125, 0.4486, 0.7255, 0.4222, 0.7255, 0.4222, 0.7125, 0.1312, 0.7919, 0.0996, 0.7919, 0.0996, 0.7671, 0.1312, 0.7671, 0.5093, 0.9061, 0.5093, 0.8932, 0.5392, 0.8932, 0.5392, 0.9061, 0.4831, 0.9061, 0.4831, 0.8932, 0.5093, 0.8932, 0.5093, 0.9061, 0.1312, 0.7919, 0.13, 0.8091, 0.09809, 0.8121, 0.0996, 0.7919, 0.4102, 0.7125, 0.4102, 0.7255, 0.3952, 0.7255, 0.3952, 0.7125, 0.1616, 0.7095, 0.1879, 0.7095, 0.1879, 0.739, 0.1616, 0.7389, 0.472, 0.9061, 0.472, 0.8932, 0.4831, 0.8932, 0.4831, 0.9061, 0.1413, 0.8505, 0.1879, 0.8505, 0.1879, 0.9079, 0.1413, 0.9079, 0.6056, 0.8113, 0.5964, 0.8205, 0.5775, 0.8024, 0.5868, 0.7932, 0.6269, 0.8318, 0.6176, 0.841, 0.5964, 0.8205, 0.6056, 0.8113, 0.4876, 0.6769, 0.5401, 0.6801, 0.5411, 0.6919, 0.4887, 0.6887, 0.4604, 0.6932, 0.4887, 0.6887, 0.4904, 0.7112, 0.4676, 0.7002, 0.6269, 0.8507, 0.6176, 0.8727, 0.6133, 0.8734, 0.6112, 0.8541, 0.8193, 0.5561, 0.8306, 0.5752, 0.7944, 0.5686, 0.8062, 0.5409, 0.8306, 0.6271, 0.8276, 0.6671, 0.7998, 0.6623, 0.7944, 0.6206, 0.8306, 0.5752, 0.8306, 0.6271, 0.7944, 0.6206, 0.7944, 0.5686, 0.6176, 0.8727, 0.6227, 0.9264, 0.6183, 0.9272, 0.6133, 0.8734, 0.4887, 0.6887, 0.5411, 0.6919, 0.5429, 0.7144, 0.4904, 0.7112, 0.5827, 0.6984, 0.601, 0.7083, 0.6016, 0.7143, 0.5839, 0.7145, 0.6227, 0.9264, 0.626, 0.9683, 0.6229, 0.9688, 0.6183, 0.9272, 0.5411, 0.6919, 0.5827, 0.6984, 0.5839, 0.7145, 0.5429, 0.7144, 0.5401, 0.6801, 0.5818, 0.688, 0.5827, 0.6984, 0.5411, 0.6919, 0.55, 0.863, 0.5489, 0.8623, 0.5489, 0.8561, 0.55, 0.8507, 0.5818, 0.688, 0.6008, 0.7029, 0.601, 0.7083, 0.5827, 0.6984, 0.8276, 0.6671, 0.8254, 0.6839, 0.8135, 0.682, 0.7998, 0.6623, 0.626, 0.9683, 0.6269, 0.9863, 0.6257, 0.9865, 0.6229, 0.9688, 0.4211, 0.838, 0.4257, 0.8421, 0.4211, 0.846, 0.4159, 0.8265, 0.4237, 0.8237, 0.4207, 0.8311, 0.1616, 0.7671, 0.1616, 0.7389, 0.1879, 0.739, 0.1879, 0.7671, 0.1731, 0.5839, 0.1275, 0.586, 0.1458, 0.5749, 0.1905, 0.5726, 0.1808, 0.5814, 0.049, 0.7671, 0.05556, 0.7383, 0.09877, 0.7373, 0.0996, 0.7671, 0.0996, 0.7919, 0.09809, 0.8121, 0.05856, 0.8095, 0.049, 0.7919, 0.1616, 0.7671, 0.1879, 0.7671, 0.1879, 0.7919, 0.1616, 0.7919, 0.1616, 0.808, 0.1879, 0.808, 0.1879, 0.8239, 0.1413, 0.8239, 0.1413, 0.8206, 0.4334, 0.8417, 0.4257, 0.8421, 0.4211, 0.838, 0.4207, 0.8311, 0.4237, 0.8237, 0.432, 0.8159, 0.5711, 0.8602, 0.5684, 0.8565, 0.5711, 0.8507, 0.1616, 0.808, 0.1413, 0.8206, 0.13, 0.8091, 0.1616, 0.7671, 0.1312, 0.7671, 0.1302, 0.7385, 0.1616, 0.7389, 0.1616, 0.808, 0.13, 0.8091, 0.1312, 0.7919, 0.1616, 0.7919, 0.1616, 0.7389, 0.1302, 0.7385, 0.128, 0.7087, 0.1616, 0.7095, 0.1616, 0.7919, 0.1312, 0.7919, 0.1312, 0.7671, 0.1616, 0.7671, 0.5606, 0.9098, 0.5488, 0.9184, 0.5407, 0.9184, 0.5392, 0.9061, 0.5603, 0.9061, 0.1413, 0.8239, 0.1879, 0.8239, 0.1879, 0.8505, 0.1413, 0.8505, 0.1061, 0.6481, 0.07685, 0.6498, 0.108, 0.6061, 0.1451, 0.6042])
me_cube_001.materials.append(mat_material_001)
me_cube_001.use_remesh_fix_poles = True
me_cube_001.use_remesh_preserve_attributes = False
me_cube_001.use_mirror_vertex_groups = False
me_cube_001.update()
arm_metarig = bpy.data.armatures.new('metarig')  # bones are not reproduced

# ---- objects
ob_cube = bpy.data.objects.new('Cube', me_cube_001)
ob_metarig = bpy.data.objects.new('metarig', arm_metarig)

# ---- transforms, parenting, visibility, modifiers, constraints
ob_cube.parent = ob_metarig
ob_cube.matrix_parent_inverse = Matrix(((0.06992, -0.0, 0.0, -0.0), (-0.0, 0.06992, -0.0, 0.0), (0.0, -0.0, 0.06992, -0.0), (-0.0, 0.0, -0.0, 1.0)))
ob_cube.location = (0.0, 0.0, 0.0)
ob_cube.lineart.crease_threshold = 0.0
_vg = ob_cube.vertex_groups.new(name='spine')
for _i, _w in zip([2, 9, 57, 58, 59, 68, 69, 138, 139, 140, 141, 142, 143, 144, 145, 146, 147, 148, 149, 150, 151, 152, 153, 162, 164, 166, 167, 168, 179, 180, 231, 232, 233, 242, 243, 309, 313, 314, 315, 316, 317, 318, 319, 320, 321, 322, 323, 324, 325, 326, 327, 328, 329, 330, 331, 332, 333], [0.8157, 0.01657, 0.007824, 0.1517, 0.1246, 0.1605, 0.06066, 0.2071, 0.1861, 0.1005, 0.125, 0.1751, 0.1567, 0.1941, 0.1279, 0.1949, 0.1928, 0.1918, 0.1904, 0.1941, 0.1942, 0.1941, 0.1941, 0.1822, 0.2407, 0.813, 0.06925, 0.9352, 0.009073, 0.01642, 0.00919, 0.1547, 0.1518, 0.1597, 0.06037, 0.1855, 0.004177, 0.1985, 0.1924, 0.1942, 0.1941, 0.2154, 0.1926, 0.113, 0.1529, 0.1807, 0.1557, 0.1796, 0.1386, 0.196, 0.1938, 0.1927, 0.191, 0.1942, 0.1942, 0.1941, 0.1941]): _vg.add([_i], _w, 'REPLACE')
_vg = ob_cube.vertex_groups.new(name='spine.001')
_vg = ob_cube.vertex_groups.new(name='spine.002')
for _i, _w in zip([1, 3, 4, 5, 6, 7, 8, 9, 10, 165, 167, 169, 170, 171, 172, 175, 176, 177, 178, 179, 180, 181, 182], [0.002416, 0.1091, 0.06019, 0.1093, 0.03517, 0.1088, 0.02806, 0.6894, 0.5874, 0.002425, 0.008264, 0.1111, 0.0602, 0.1074, 0.05943, 0.1093, 0.03518, 0.1088, 0.02808, 0.8256, 0.6894, 0.7487, 0.5875]): _vg.add([_i], _w, 'REPLACE')
_vg = ob_cube.vertex_groups.new(name='spine.003')
for _i, _w in zip([4, 5, 9, 11, 72, 76, 77, 78, 79, 81, 154, 158, 159, 170, 171, 172, 174, 175, 179, 180, 183, 184, 185, 246, 250, 251, 252, 253, 255, 334, 338, 339], [0.7373, 0.008484, 0.05108, 0.2022, 0.08839, 0.7802, 0.7668, 0.8161, 0.4963, 0.007369, 0.06361, 0.08477, 0.1226, 0.7365, 0.02201, 0.8375, 0.8199, 0.008419, 0.05352, 0.05105, 0.2123, 0.03457, 0.1576, 0.08793, 0.7562, 0.7622, 0.8063, 0.4942, 0.006933, 0.06227, 0.08445, 0.1215]): _vg.add([_i], _w, 'REPLACE')
_vg = ob_cube.vertex_groups.new(name='spine.004')
for _i, _w in zip([11, 76, 78, 79, 158, 159, 174, 183, 184, 185, 250, 251, 252, 253, 338, 339], [0.7409, 0.05607, 0.09536, 0.4364, 0.5794, 0.5342, 0.08755, 0.7275, 0.7272, 0.7969, 0.06318, 0.00295, 0.1, 0.4436, 0.5836, 0.541]): _vg.add([_i], _w, 'REPLACE')
_vg = ob_cube.vertex_groups.new(name='spine.005')
for _i, _w in zip([340, 341, 342, 343, 344, 345, 346, 347, 350, 351, 352, 353, 354, 355, 356, 357, 358, 359, 360, 361, 362, 363, 364, 365, 366, 367, 368, 374, 375, 379, 380, 397, 398, 399, 400, 401, 402, 403, 404, 405, 406, 407, 408, 409, 410, 411, 412, 413, 414, 415, 416, 417, 418, 419, 420, 421, 422, 423, 424, 425, 426, 427, 428, 431, 432, 433, 434, 435, 436, 437, 438, 439, 440, 441, 442, 443, 444, 445, 446, 447, 448, 449, 455, 456, 460, 461, 462, 463, 464, 466, 467, 468, 469, 470, 471, 475, 492, 493, 494, 495, 496, 497, 498, 499, 500, 501, 502, 503, 504, 505, 506, 507, 508, 509, 510, 511, 512, 513, 514, 515, 516, 517, 518, 519, 520], [0.2077, 0.3312, 0.2316, 0.2162, 0.2626, 0.1416, 0.2639, 0.228, 0.05156, 0.02683, 0.1872, 0.1115, 0.01257, 0.06637, 0.04941, 0.3274, 0.697, 0.5942, 0.2765, 0.2072, 0.1112, 0.1036, 0.1818, 0.1616, 0.1732, 0.09732, 0.1004, 0.02366, 0.02128, 0.02506, 0.02772, 0.1283, 0.177, 0.1443, 0.1914, 0.165, 0.1472, 0.1366, 0.08829, 0.1, 0.07546, 0.2416, 0.2469, 0.2504, 0.199, 0.2034, 0.2111, 0.2082, 0.2114, 0.1988, 0.1973, 0.2056, 0.1976, 0.1209, 0.07977, 0.2079, 0.3315, 0.2322, 0.222, 0.2634, 0.1419, 0.2667, 0.2351, 0.05176, 0.02729, 0.1879, 0.1129, 0.01296, 0.06686, 0.05002, 0.3276, 0.697, 0.5942, 0.2766, 0.2072, 0.1112, 0.1036, 0.1819, 0.1618, 0.1732, 0.0974, 0.1005, 0.02385, 0.02139, 0.0251, 0.02774, 0.2071, 0.3716, 0.2513, 0.0513, 0.1978, 0.8601, 0.6939, 0.2319, 0.1168, 0.02808, 0.1294, 0.1794, 0.1444, 0.1952, 0.1674, 0.1488, 0.1376, 0.08857, 0.1008, 0.07681, 0.2135, 0.2051, 0.208, 0.2157, 0.2425, 0.25, 0.249, 0.2003, 0.2041, 0.2122, 0.2095, 0.2117, 0.2007, 0.1963, 0.206, 0.199, 0.1215, 0.08053, 0.1244]): _vg.add([_i], _w, 'REPLACE')
_vg = ob_cube.vertex_groups.new(name='spine.006')
for _i, _w in zip([340, 341, 342, 343, 344, 345, 346, 347, 348, 349, 350, 351, 352, 353, 354, 355, 356, 357, 358, 359, 360, 361, 362, 363, 364, 365, 366, 367, 368, 369, 370, 371, 372, 373, 374, 375, 376, 377, 378, 379, 380, 381, 382, 383, 384, 385, 386, 387, 388, 389, 390, 391, 392, 393, 394, 395, 396, 397, 398, 399, 400, 401, 402, 403, 404, 405, 406, 407, 408, 409, 410, 411, 412, 413, 414, 415, 416, 417, 418, 419, 420, 421, 422, 423, 424, 425, 426, 427, 428, 429, 430, 431, 432, 433, 434, 435, 436, 437, 438, 439, 440, 441, 442, 443, 444, 445, 446, 447, 448, 449, 450, 451, 452, 453, 454, 455, 456, 457, 458, 459, 460, 461, 462, 463, 464, 465, 466, 467, 468, 469, 470, 471, 472, 473, 474, 475, 476, 477, 478, 479, 480, 481, 482, 483, 484, 485, 486, 487, 488, 489, 490, 491, 492, 493, 494, 495, 496, 497, 498, 499, 500, 501, 502, 503, 504, 505, 506, 507, 508, 509, 510, 511, 512, 513, 514, 515, 516, 517, 518, 519, 520], [0.7923, 0.6688, 0.7684, 0.7838, 0.7374, 0.8584, 0.7361, 0.772, 0.9847, 0.9898, 0.9484, 0.9616, 0.8128, 0.8885, 0.9687, 0.9336, 0.9503, 0.6726, 0.303, 0.4058, 0.7235, 0.7928, 0.8888, 0.8964, 0.8182, 0.8384, 0.8268, 0.9027, 0.8996, 0.9906, 0.9937, 0.9896, 0.9845, 0.9801, 0.9632, 0.9644, 0.9814, 0.9776, 0.9795, 0.9625, 0.9611, 0.9879, 0.9876, 0.9862, 0.9865, 0.9871, 0.9871, 0.987, 0.987, 0.9871, 0.9871, 0.9871, 0.9871, 0.9871, 0.9871, 0.9871, 0.9871, 0.8717, 0.823, 0.8557, 0.8086, 0.835, 0.8528, 0.8634, 0.9117, 0.9, 0.9245, 0.7584, 0.7531, 0.7496, 0.801, 0.7966, 0.7889, 0.7918, 0.7886, 0.8012, 0.8027, 0.7944, 0.8024, 0.8791, 0.9202, 0.7921, 0.6685, 0.7678, 0.778, 0.7366, 0.8581, 0.7333, 0.7649, 0.9846, 0.9897, 0.9482, 0.9614, 0.8121, 0.8871, 0.9685, 0.9331, 0.95, 0.6724, 0.303, 0.4058, 0.7234, 0.7928, 0.8888, 0.8964, 0.8181, 0.8382, 0.8268, 0.9026, 0.8995, 0.9906, 0.9937, 0.9895, 0.9845, 0.98, 0.9631, 0.9643, 0.9814, 0.9776, 0.9795, 0.9625, 0.9611, 0.7929, 0.6284, 0.7487, 0.9917, 0.9487, 0.8022, 0.1399, 0.3061, 0.7681, 0.8832, 0.9918, 0.9952, 0.9781, 0.961, 0.9878, 0.9876, 0.9862, 0.9865, 0.9871, 0.9871, 0.987, 0.987, 0.9871, 0.9871, 0.987, 0.987, 0.9871, 0.9871, 0.9871, 0.987, 0.8706, 0.8206, 0.8556, 0.8048, 0.8326, 0.8512, 0.8624, 0.9114, 0.8992, 0.9232, 0.7865, 0.7949, 0.792, 0.7843, 0.7575, 0.75, 0.751, 0.7997, 0.7959, 0.7878, 0.7905, 0.7883, 0.7993, 0.8037, 0.794, 0.801, 0.8785, 0.9195, 0.8756]): _vg.add([_i], _w, 'REPLACE')
_vg = ob_cube.vertex_groups.new(name='shoulder.L')
for _i, _w in zip([3, 4, 7, 11, 72, 73, 74, 75, 76, 77, 78, 79, 80, 81, 82, 83, 84, 154, 155, 156, 157, 158, 159, 171, 173, 184, 338, 339], [0.2085, 0.0751, 0.003252, 0.02129, 0.5586, 0.1229, 0.09685, 0.5658, 0.1378, 0.1303, 0.007471, 0.03873, 0.8272, 0.4043, 0.3267, 0.2546, 0.7003, 0.8842, 0.8212, 0.912, 0.9283, 0.2041, 0.2366, 0.0584, 0.06264, 0.06628, 0.04689, 0.02895]): _vg.add([_i], _w, 'REPLACE')
_vg = ob_cube.vertex_groups.new(name='upper_arm.L')
for _i, _w in zip([3, 4, 5, 6, 7, 8, 72, 73, 74, 75, 77, 80, 81, 82, 83, 84, 85, 86, 87, 88, 89, 90, 91, 92, 93, 94, 95, 96, 97, 98, 99, 100, 157], [0.06102, 0.02633, 0.01709, 0.05101, 0.00346, 0.06483, 0.3319, 0.804, 0.8418, 0.3505, 0.01398, 0.1547, 0.5513, 0.6244, 0.7301, 0.2724, 0.9267, 0.9467, 0.9286, 0.9322, 0.9273, 0.9315, 0.9197, 0.9357, 0.1011, 0.08523, 0.08354, 0.1123, 0.08138, 0.1006, 0.113, 0.09371, 0.003659]): _vg.add([_i], _w, 'REPLACE')
_vg = ob_cube.vertex_groups.new(name='forearm.L')
for _i, _w in zip([85, 86, 87, 88, 89, 90, 91, 92, 93, 94, 95, 96, 97, 98, 99, 100, 101, 102, 103, 104, 105, 106, 107, 108, 109, 110, 111, 112, 113, 114, 115, 116], [0.07436, 0.0574, 0.07246, 0.07713, 0.06769, 0.07308, 0.08415, 0.06257, 0.8987, 0.9148, 0.9165, 0.8876, 0.9179, 0.899, 0.8867, 0.9056, 0.9048, 0.9627, 0.9507, 0.903, 0.9275, 0.905, 0.8948, 0.9319, 0.3716, 0.4603, 0.4654, 0.3896, 0.1738, 0.3246, 0.3367, 0.2003]): _vg.add([_i], _w, 'REPLACE')
_vg = ob_cube.vertex_groups.new(name='hand.L')
for _i, _w in zip([101, 102, 103, 104, 105, 106, 107, 108, 109, 110, 111, 112, 113, 114, 115, 116, 117, 118, 119, 120, 121, 122, 123, 124], [0.09495, 0.02258, 0.04622, 0.09658, 0.07115, 0.09468, 0.1049, 0.06663, 0.6282, 0.5393, 0.5341, 0.6101, 0.826, 0.6752, 0.6631, 0.7995, 0.9912, 0.9921, 0.9855, 0.9886, 0.9943, 0.996, 0.9933, 0.9882]): _vg.add([_i], _w, 'REPLACE')
_vg = ob_cube.vertex_groups.new(name='shoulder.R')
for _i, _w in zip([3, 10, 78, 155, 156, 158, 159, 169, 170, 171, 172, 173, 174, 177, 181, 182, 183, 184, 185, 246, 247, 248, 249, 250, 251, 252, 253, 254, 255, 256, 257, 258, 334, 335, 336, 337, 338, 339], [0.1883, 0.01148, 0.03772, 0.1492, 0.02715, 0.1286, 0.1026, 0.3829, 0.08439, 0.5609, 0.04121, 0.8924, 0.06107, 0.01477, 0.03404, 0.02002, 0.04785, 0.1622, 0.003343, 0.56, 0.1237, 0.09916, 0.5822, 0.1581, 0.142, 0.06365, 0.05052, 0.8277, 0.4048, 0.3346, 0.256, 0.7052, 0.9032, 0.9392, 0.9579, 0.9416, 0.2799, 0.2936]): _vg.add([_i], _w, 'REPLACE')
_vg = ob_cube.vertex_groups.new(name='upper_arm.R')
for _i, _w in zip([169, 170, 175, 176, 177, 178, 246, 247, 248, 249, 251, 254, 255, 256, 257, 258, 259, 260, 261, 262, 263, 264, 265, 266, 267, 268, 269, 270, 271, 272, 273, 274, 337], [0.06191, 0.02642, 0.0171, 0.05101, 0.003492, 0.06484, 0.3319, 0.804, 0.8418, 0.3505, 0.01439, 0.1547, 0.5513, 0.6244, 0.7301, 0.2724, 0.9267, 0.9467, 0.9286, 0.9322, 0.9273, 0.9315, 0.9197, 0.9357, 0.1011, 0.08523, 0.08354, 0.1123, 0.08138, 0.1006, 0.113, 0.09371, 0.00301]): _vg.add([_i], _w, 'REPLACE')
_vg = ob_cube.vertex_groups.new(name='forearm.R')
for _i, _w in zip([259, 260, 261, 262, 263, 264, 265, 266, 267, 268, 269, 270, 271, 272, 273, 274, 275, 276, 277, 278, 279, 280, 281, 282, 283, 284, 285, 286, 287, 288, 289, 290], [0.07436, 0.0574, 0.07246, 0.07713, 0.06769, 0.07308, 0.08415, 0.06257, 0.8987, 0.9148, 0.9165, 0.8876, 0.9179, 0.899, 0.8867, 0.9056, 0.9048, 0.9627, 0.9507, 0.903, 0.9275, 0.905, 0.8948, 0.9319, 0.3716, 0.4603, 0.4654, 0.3896, 0.1738, 0.3246, 0.3367, 0.2003]): _vg.add([_i], _w, 'REPLACE')
_vg = ob_cube.vertex_groups.new(name='hand.R')
for _i, _w in zip([275, 276, 277, 278, 279, 280, 281, 282, 283, 284, 285, 286, 287, 288, 289, 290, 291, 292, 293, 294, 295, 296, 297, 298], [0.09495, 0.02258, 0.04622, 0.09658, 0.07115, 0.09468, 0.1049, 0.06663, 0.6282, 0.5393, 0.5342, 0.6101, 0.826, 0.6752, 0.6631, 0.7995, 0.9912, 0.9917, 0.9854, 0.9893, 0.9941, 0.9964, 0.9932, 0.9879]): _vg.add([_i], _w, 'REPLACE')
_vg = ob_cube.vertex_groups.new(name='breast.L')
for _i, _w in zip([3, 4, 5, 6, 7, 8, 9, 10, 68, 69, 70, 73, 74, 75, 82, 169, 171, 179, 181, 182], [0.3666, 0.06115, 0.7979, 0.8344, 0.8017, 0.8353, 0.1836, 0.2815, 0.002271, 0.007907, 0.002075, 0.04073, 0.0454, 0.06286, 0.01017, 0.02817, 0.0993, 0.02616, 0.07251, 0.00968]): _vg.add([_i], _w, 'REPLACE')
_vg = ob_cube.vertex_groups.new(name='breast.R')
for _i, _w in zip([3, 10, 169, 170, 171, 175, 176, 177, 178, 179, 180, 181, 182, 242, 243, 244, 247, 248, 249, 256], [0.02456, 0.009055, 0.3553, 0.06113, 0.09621, 0.7979, 0.8344, 0.8014, 0.8352, 0.02615, 0.1836, 0.07206, 0.2805, 0.00261, 0.008033, 0.002113, 0.04066, 0.04509, 0.06169, 0.009052]): _vg.add([_i], _w, 'REPLACE')
_vg = ob_cube.vertex_groups.new(name='pelvis.L')
for _i, _w in zip([0, 1, 2, 6, 8, 10, 54, 57, 58, 59, 64, 65, 66, 67, 68, 69, 70, 71, 133, 134, 135, 136, 137, 138, 139, 140, 141, 142, 143, 144, 145, 146, 147, 148, 149, 150, 151, 152, 153, 161, 162, 163, 164, 165, 167, 231, 232, 233, 308, 309, 314, 315, 316, 317, 318, 319, 320, 321, 322, 323, 324, 325, 326, 327, 328, 329, 330, 331, 332, 333], [0.004135, 0.6675, 0.1148, 0.04005, 0.04515, 0.01479, 0.00413, 0.006191, 0.1454, 0.1135, 0.009058, 0.01837, 0.02419, 0.02529, 0.7441, 0.8425, 0.8956, 0.9126, 0.06269, 0.08075, 0.08515, 0.07402, 0.05876, 0.1874, 0.1593, 0.08971, 0.1138, 0.143, 0.1193, 0.1002, 0.09136, 0.1644, 0.1616, 0.1603, 0.1581, 0.1622, 0.1623, 0.1622, 0.1622, 0.0007843, 0.1765, 0.009903, 0.2175, 0.05413, 0.1657, 0.006018, 0.148, 0.1381, 0.02757, 0.1351, 0.1678, 0.159, 0.1623, 0.1622, 0.1941, 0.1635, 0.09637, 0.1391, 0.1459, 0.1184, 0.08013, 0.08073, 0.1652, 0.1623, 0.1609, 0.1585, 0.1623, 0.1623, 0.1622, 0.1622]): _vg.add([_i], _w, 'REPLACE')
_vg = ob_cube.vertex_groups.new(name='pelvis.R')
for _i, _w in zip([1, 55, 57, 58, 59, 71, 133, 138, 139, 140, 141, 142, 143, 144, 145, 146, 147, 148, 149, 150, 151, 152, 153, 160, 161, 162, 163, 164, 165, 166, 167, 168, 176, 178, 181, 182, 228, 229, 231, 232, 233, 238, 239, 240, 241, 242, 243, 244, 245, 307, 308, 309, 310, 311, 312, 313, 314, 315, 316, 317, 318, 319, 320, 321, 322, 323, 324, 325, 326, 327, 328, 329, 330, 331, 332, 333], [0.2194, 0.01716, 0.004477, 0.1449, 0.1092, 0.0004241, 0.01891, 0.1843, 0.1548, 0.08261, 0.1095, 0.1377, 0.1126, 0.07908, 0.07303, 0.1626, 0.1597, 0.1583, 0.1561, 0.1611, 0.1611, 0.161, 0.161, 0.02186, 0.02694, 0.1767, 0.04547, 0.2161, 0.8328, 0.1182, 0.6749, 0.0005155, 0.04067, 0.04648, 0.007256, 0.03889, 0.02186, 0.02222, 0.007526, 0.1485, 0.1415, 0.01101, 0.01936, 0.02544, 0.02745, 0.7453, 0.8445, 0.8999, 0.9315, 0.08306, 0.08162, 0.1319, 0.08193, 0.08914, 0.07473, 0.05983, 0.1667, 0.1578, 0.1612, 0.161, 0.196, 0.1666, 0.1027, 0.1426, 0.1496, 0.1247, 0.1053, 0.09512, 0.1649, 0.1622, 0.1608, 0.1584, 0.1611, 0.1612, 0.1611, 0.1611]): _vg.add([_i], _w, 'REPLACE')
_vg = ob_cube.vertex_groups.new(name='thigh.L')
for _i, _w in zip([0, 1, 2, 36, 37, 38, 40, 41, 42, 43, 44, 45, 46, 47, 48, 49, 50, 51, 52, 53, 54, 55, 56, 57, 58, 59, 60, 61, 62, 63, 64, 65, 66, 67, 68, 69, 70, 71, 133, 134, 135, 136, 137, 138, 139, 140, 141, 142, 143, 144, 145, 146, 147, 148, 149, 150, 151, 152, 153, 160, 161, 162, 163, 164, 228, 229, 231, 232, 233, 307, 308, 309, 314, 315, 316, 317, 318, 319, 320, 321, 322, 323, 324, 325, 326, 327, 328, 329, 330, 331, 332, 333], [0.794, 0.01917, 0.008584, 0.1088, 0.07985, 0.06171, 0.05165, 0.09399, 0.1233, 0.1227, 0.6243, 0.863, 0.9589, 0.981, 0.9692, 0.9256, 0.8958, 0.7914, 0.944, 0.9663, 0.794, 0.4455, 0.9398, 0.8815, 0.3687, 0.5668, 0.969, 0.9818, 0.9809, 0.9795, 0.9409, 0.9521, 0.9507, 0.9406, 0.05439, 0.05725, 0.04556, 0.01307, 0.7101, 0.9014, 0.8759, 0.9055, 0.8978, 0.3047, 0.3794, 0.6563, 0.5658, 0.4165, 0.4329, 0.5151, 0.6211, 0.2198, 0.2275, 0.2294, 0.2286, 0.1911, 0.1908, 0.1907, 0.1911, 0.06955, 0.3391, 0.2187, 0.2964, 0.1118, 0.06955, 0.2787, 0.006807, 0.1611, 0.05118, 0.06851, 0.2233, 0.1517, 0.184, 0.1893, 0.19, 0.1901, 0.06073, 0.05866, 0.02526, 0.05105, 0.05962, 0.0767, 0.04181, 0.02872, 0.1622, 0.1606, 0.1611, 0.1646, 0.1891, 0.1893, 0.1895, 0.1892]): _vg.add([_i], _w, 'REPLACE')
_vg = ob_cube.vertex_groups.new(name='shin.L')
for _i, _w in zip([13, 14, 15, 16, 17, 18, 19, 20, 22, 23, 24, 25, 26, 27, 28, 29, 30, 31, 32, 33, 34, 35, 36, 37, 38, 39, 40, 41, 42, 43, 44, 45, 46, 48, 49, 50, 51, 125, 127, 128, 129, 130, 132], [0.1148, 0.9797, 0.9767, 0.8316, 0.9394, 0.9672, 0.9815, 0.4634, 0.9465, 0.9731, 0.9482, 0.7754, 0.9731, 0.9209, 0.9997, 0.998, 0.9972, 0.9979, 0.9959, 0.9955, 0.9954, 0.9973, 0.8912, 0.9201, 0.9382, 0.9823, 0.9483, 0.9059, 0.8766, 0.8773, 0.3752, 0.136, 0.02969, 0.01093, 0.07395, 0.1039, 0.2082, 0.06349, 0.8842, 0.5997, 0.5853, 0.8532, 0.3907]): _vg.add([_i], _w, 'REPLACE')
_vg = ob_cube.vertex_groups.new(name='foot.L')
for _i, _w in zip([13, 15, 16, 17, 18, 20, 22, 24, 25, 26, 27, 125, 126, 127, 128, 129, 130, 132], [0.8039, 0.03441, 0.1658, 0.06129, 0.03206, 0.1759, 0.0442, 0.0519, 0.2203, 0.003743, 0.07585, 0.855, 0.002195, 0.1157, 0.3867, 0.3891, 0.141, 0.2024]): _vg.add([_i], _w, 'REPLACE')
_vg = ob_cube.vertex_groups.new(name='toe.L')
for _i, _w in zip([12, 13, 20, 21, 125, 126, 129, 131, 132], [0.9972, 0.08128, 0.3607, 0.9682, 0.08151, 0.9702, 0.001106, 0.9633, 0.4069]): _vg.add([_i], _w, 'REPLACE')
_vg = ob_cube.vertex_groups.new(name='heel.02.L')
_vg = ob_cube.vertex_groups.new(name='thigh.R')
for _i, _w in zip([0, 52, 54, 55, 57, 58, 59, 133, 135, 138, 139, 140, 141, 142, 143, 144, 145, 146, 147, 148, 149, 150, 151, 152, 153, 160, 161, 162, 163, 164, 165, 166, 167, 210, 211, 212, 214, 215, 216, 217, 218, 219, 220, 221, 222, 223, 224, 225, 226, 227, 228, 229, 230, 231, 232, 233, 234, 235, 236, 237, 238, 239, 240, 241, 242, 243, 244, 245, 307, 308, 309, 310, 311, 312, 313, 314, 315, 316, 317, 318, 319, 320, 321, 322, 323, 324, 325, 326, 327, 328, 329, 330, 331, 332, 333], [0.1509, 0.02135, 0.1509, 0.4771, 0.01496, 0.1883, 0.08526, 0.1803, 0.003242, 0.1158, 0.1195, 0.07012, 0.08526, 0.1267, 0.1774, 0.1076, 0.08451, 0.2575, 0.2576, 0.2593, 0.2659, 0.2907, 0.2908, 0.2912, 0.2908, 0.8768, 0.5749, 0.245, 0.6003, 0.2134, 0.03819, 0.01825, 0.01832, 0.1088, 0.07987, 0.06172, 0.05165, 0.094, 0.1233, 0.1227, 0.6244, 0.8632, 0.959, 0.981, 0.9692, 0.9257, 0.8958, 0.7915, 0.9575, 0.9737, 0.8768, 0.644, 0.9391, 0.8834, 0.3867, 0.5168, 0.9689, 0.9824, 0.9827, 0.9847, 0.9407, 0.9529, 0.9532, 0.9471, 0.05554, 0.05788, 0.04683, 0.0165, 0.8223, 0.6277, 0.3949, 0.9054, 0.8917, 0.9066, 0.8974, 0.2821, 0.3006, 0.2916, 0.2918, 0.3332, 0.4178, 0.6495, 0.5138, 0.4632, 0.5233, 0.5853, 0.644, 0.3109, 0.3202, 0.3235, 0.3266, 0.2925, 0.2923, 0.2924, 0.2926]): _vg.add([_i], _w, 'REPLACE')
_vg = ob_cube.vertex_groups.new(name='shin.R')
for _i, _w in zip([187, 188, 189, 190, 191, 192, 193, 194, 196, 197, 198, 199, 200, 201, 202, 203, 204, 205, 206, 207, 208, 209, 210, 211, 212, 213, 214, 215, 216, 217, 218, 219, 220, 222, 223, 224, 225, 299, 301, 302, 303, 304, 306], [0.1237, 0.9798, 0.9769, 0.8298, 0.934, 0.9659, 0.9798, 0.4785, 0.9507, 0.9739, 0.9472, 0.7965, 0.9732, 0.9271, 0.9997, 0.998, 0.9971, 0.9978, 0.9959, 0.9955, 0.9956, 0.9973, 0.8912, 0.9201, 0.9382, 0.9823, 0.9483, 0.9059, 0.8766, 0.8773, 0.3752, 0.136, 0.02969, 0.01093, 0.07395, 0.1039, 0.2082, 0.08902, 0.8678, 0.5987, 0.6234, 0.857, 0.4079]): _vg.add([_i], _w, 'REPLACE')
_vg = ob_cube.vertex_groups.new(name='foot.R')
for _i, _w in zip([187, 189, 190, 191, 192, 193, 194, 196, 198, 199, 200, 201, 299, 300, 301, 302, 303, 304, 305, 306], [0.7824, 0.03405, 0.1723, 0.07931, 0.04055, 0.00366, 0.1487, 0.03001, 0.0586, 0.1838, 0.007465, 0.06584, 0.7927, 0.001513, 0.1674, 0.3919, 0.3221, 0.1426, 0.01462, 0.1713]): _vg.add([_i], _w, 'REPLACE')
_vg = ob_cube.vertex_groups.new(name='toe.R')
for _i, _w in zip([186, 187, 194, 195, 299, 300, 303, 305, 306], [0.9973, 0.09388, 0.3728, 0.9683, 0.1183, 0.9708, 0.05442, 0.9615, 0.4209]): _vg.add([_i], _w, 'REPLACE')
_vg = ob_cube.vertex_groups.new(name='heel.02.R')
_m = ob_cube.modifiers.new('Armature', 'ARMATURE')
_m.object = ob_metarig
ob_metarig.location = (0.0, 0.0, 0.0)
ob_metarig.scale = (14.3, 14.3, 14.3)
ob_metarig.lineart.crease_threshold = 0.0

# ---- collection membership
col_collection.objects.link(ob_cube)
col_collection.objects.link(ob_metarig)

# ---- scene / render settings (as saved in the file)
scene.frame_start = 1; scene.frame_end = 250; scene.frame_set(1)
scene.render.engine = 'CYCLES'
scene.cycles.use_denoising = False
scene.cycles.samples = 128
scene.cycles.sampling_pattern = 'TABULATED_SOBOL'
scene.cycles.use_adaptive_sampling = False
scene.cycles.use_light_tree = False
scene.cycles.bake_type = 'AO'
scene.view_settings.view_transform = 'Filmic'
bpy.context.view_layer.update()

# ---- added for rendering (the .blend has no active camera and no usable light): camera, sun
cam_auto = bpy.data.cameras.new('AutoCamera')
cam_auto.lens = 50.0
cam_auto.sensor_width = 36.0
cam_auto.clip_end = 1000.0
ob_auto_camera = bpy.data.objects.new('AutoCamera', cam_auto)
scene.collection.objects.link(ob_auto_camera)
ob_auto_camera.location = (40.9389, -49.7928, 50.6737)
ob_auto_camera.rotation_euler = (1.09748, -7.21219e-08, 0.694738)
scene.camera = ob_auto_camera
light_auto_sun = bpy.data.lights.new('AutoSun', 'SUN')
light_auto_sun.energy = 3.0
light_auto_sun.angle = 0.0523599
ob_auto_sun = bpy.data.objects.new('AutoSun', light_auto_sun)
scene.collection.objects.link(ob_auto_sun)
ob_auto_sun.rotation_euler = (0.872665, 0.174533, 0.523599)
bpy.context.view_layer.update()
